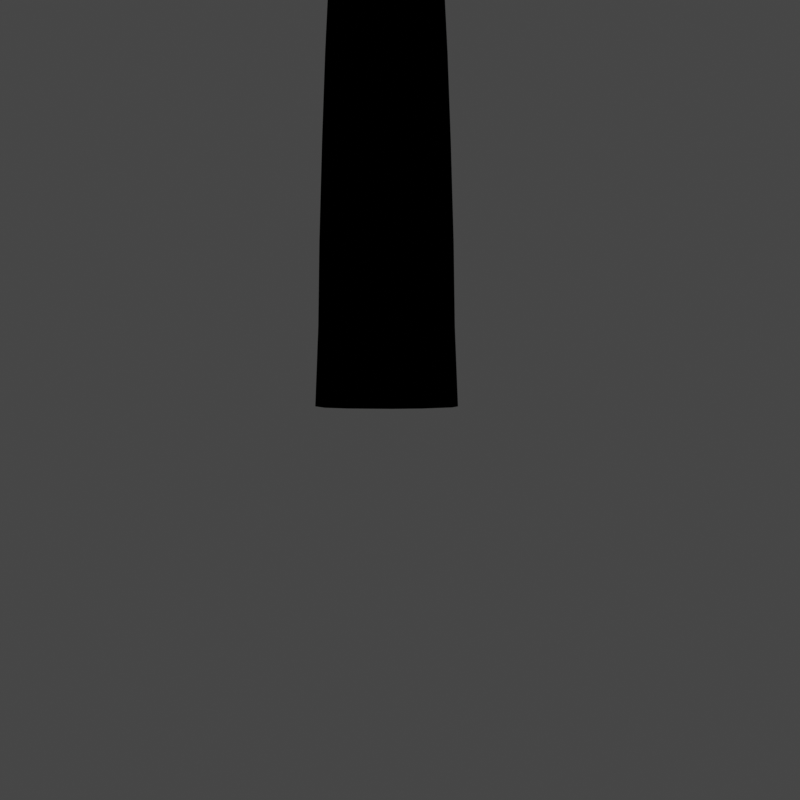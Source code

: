 # Source: box.blend  (saved by Blender 4.0.36; exported with 4.5.12 LTS)
import bpy
from mathutils import Matrix  # noqa: F401  (used for matrix-valued properties, if any)

bpy.ops.wm.read_factory_settings(use_empty=True)
scene = bpy.context.scene
scene.name = 'Main'

# ---- collections
col_collection = bpy.data.collections.new('Collection'); scene.collection.children.link(col_collection)

# ---- images (referenced by path relative to the original .blend; pixels are not part of the script)
import os
ASSET_DIR = os.environ.get("B2B_ASSET_DIR", "")  # directory of the original .blend (textures are referenced by path, not embedded)
HERE = os.path.dirname(os.path.abspath(__file__))  # packed textures are extracted next to this script under _unpacked/

def load_image(name, relpath, width, height, colorspace="sRGB"):
    """Load a texture the original file referenced (path relative to the .blend, or extracted next to this script)."""
    p = next((c for c in (os.path.join(HERE, relpath), os.path.join(ASSET_DIR, relpath)) if relpath and os.path.exists(c)), "")
    if p:
        img = bpy.data.images.load(p, check_existing=True)
        img.name = name
    else:  # same state as the original file: an image datablock whose file is absent (Cycles renders it pink)
        img = bpy.data.images.new(name, width, height)
        img.source = "FILE"
        img.filepath = "//" + (relpath or name)
    img.colorspace_settings.name = colorspace
    return img
img_unit1m_i8_png = load_image('unit1m.i8.png', 'unit1m.i8.png', 1024, 1024, 'sRGB')
img_stone_ia4_png = load_image('stone.ia4.png', 'stone.ia4.png', 1024, 1024, 'sRGB')

# ---- materials (node trees are filled in below, after node groups)
mat_stonefloor_f3d = bpy.data.materials.new('StoneFloor_F3d')
mat_stonefloor_f3d.alpha_threshold = 0.2
mat_stonefloor_f3d.use_transparency_overlap = False
mat_stonefloor_f3d.show_transparent_back = False
mat_stonefloor_f3d.use_backface_culling = True
mat_stonefloor_f3d.preview_render_type = 'FLAT'

# ---- node groups
ng_fogblender_on = bpy.data.node_groups.new('FogBlender_On', 'ShaderNodeTree')
_N = ng_fogblender_on.nodes; _L = ng_fogblender_on.links
ng_calcfog = bpy.data.node_groups.new('CalcFog', 'ShaderNodeTree')
_N = ng_calcfog.nodes; _L = ng_calcfog.links
ng_3_point_lerp = bpy.data.node_groups.new('3 Point Lerp', 'ShaderNodeTree')
_N = ng_3_point_lerp.nodes; _L = ng_3_point_lerp.links
ng_cycle = bpy.data.node_groups.new('Cycle', 'ShaderNodeTree')
_N = ng_cycle.nodes; _L = ng_cycle.links
ng_f3dnoise_nonanimated = bpy.data.node_groups.new('F3DNoise_NonAnimated', 'ShaderNodeTree')
_N = ng_f3dnoise_nonanimated.nodes; _L = ng_f3dnoise_nonanimated.links
ng_uv = bpy.data.node_groups.new('UV', 'ShaderNodeTree')
_N = ng_uv.nodes; _L = ng_uv.links
ng_combinerinputs = bpy.data.node_groups.new('CombinerInputs', 'ShaderNodeTree')
_N = ng_combinerinputs.nodes; _L = ng_combinerinputs.links
ng_output_2cycle_opa = bpy.data.node_groups.new('OUTPUT_2CYCLE_OPA', 'ShaderNodeTree')
_N = ng_output_2cycle_opa.nodes; _L = ng_output_2cycle_opa.links
ng_is_i = bpy.data.node_groups.new('Is i', 'ShaderNodeTree')
_N = ng_is_i.nodes; _L = ng_is_i.links
ng_uv_basis_0 = bpy.data.node_groups.new('UV Basis 0', 'ShaderNodeTree')
_N = ng_uv_basis_0.nodes; _L = ng_uv_basis_0.links
ng_shdcol_v = bpy.data.node_groups.new('ShdCol_V', 'ShaderNodeTree')
_N = ng_shdcol_v.nodes; _L = ng_shdcol_v.links
ng_texturesettings_advanced = bpy.data.node_groups.new('TextureSettings_Advanced', 'ShaderNodeTree')
_N = ng_texturesettings_advanced.nodes; _L = ng_texturesettings_advanced.links
ng_is_not_i = bpy.data.node_groups.new('Is not i', 'ShaderNodeTree')
_N = ng_is_not_i.nodes; _L = ng_is_not_i.links
ng_sceneproperties = bpy.data.node_groups.new('SceneProperties', 'ShaderNodeTree')
_s = ng_sceneproperties.interface.new_socket(name='FogEnable', in_out='OUTPUT', socket_type='NodeSocketFloat')
_s = ng_sceneproperties.interface.new_socket(name='FogColor', in_out='OUTPUT', socket_type='NodeSocketColor')
_s = ng_sceneproperties.interface.new_socket(name='F3D_NearClip', in_out='OUTPUT', socket_type='NodeSocketFloat')
_s = ng_sceneproperties.interface.new_socket(name='F3D_FarClip', in_out='OUTPUT', socket_type='NodeSocketFloat')
_s = ng_sceneproperties.interface.new_socket(name='Blender_Game_Scale', in_out='OUTPUT', socket_type='NodeSocketFloat')
_s = ng_sceneproperties.interface.new_socket(name='FogNear', in_out='OUTPUT', socket_type='NodeSocketFloat')
_s = ng_sceneproperties.interface.new_socket(name='FogFar', in_out='OUTPUT', socket_type='NodeSocketFloat')
_s = ng_sceneproperties.interface.new_socket(name='ShadeColor', in_out='OUTPUT', socket_type='NodeSocketColor')
_s = ng_sceneproperties.interface.new_socket(name='AmbientColor', in_out='OUTPUT', socket_type='NodeSocketColor')
_s = ng_sceneproperties.interface.new_socket(name='LightDirection', in_out='OUTPUT', socket_type='NodeSocketVector')
_N = ng_sceneproperties.nodes; _L = ng_sceneproperties.links
n0 = _N.new('NodeGroupOutput'); n0.name = 'Group Output'; n0.location = (0, 0)
n0.inputs[0].default_value = 1.0
n0.inputs[1].default_value = (1.0, 1.0, 1.0, 1.0)
n0.inputs[2].default_value = 100.0
n0.inputs[3].default_value = 3e+04
n0.inputs[4].default_value = 10.0
n0.inputs[5].default_value = 985.0
n0.inputs[6].default_value = 1000.0
n0.inputs[7].default_value = (1.0, 1.0, 1.0, 1.0)
n0.inputs[8].default_value = (0.5, 0.5, 0.5, 1.0)
n0.inputs[9].default_value = (0.4082, -0.8165, 0.4082)
n0.is_active_output = True

# ---- material node trees
mat_stonefloor_f3d.use_nodes = True; mat_stonefloor_f3d.node_tree.nodes.clear()
_N = mat_stonefloor_f3d.node_tree.nodes; _L = mat_stonefloor_f3d.node_tree.links
n0 = _N.new('NodeReroute'); n0.name = 'Reroute.025'; n0.location = (-181, -415)
n0.width = 16
n1 = _N.new('NodeReroute'); n1.name = 'Reroute.021'; n1.location = (-182, -380)
n1.width = 16
n1.socket_idname = 'NodeSocketFloat'
n2 = _N.new('NodeReroute'); n2.name = 'Reroute.010'; n2.location = (745, 316)
n2.width = 16
n2.socket_idname = 'NodeSocketFloat'
n3 = _N.new('NodeReroute'); n3.name = 'Reroute.009'; n3.location = (769, 339)
n3.width = 16
n4 = _N.new('NodeReroute'); n4.name = 'Reroute.017'; n4.location = (815, -160)
n4.width = 16
n4.socket_idname = 'NodeSocketFloat'
n5 = _N.new('NodeReroute'); n5.name = 'Reroute.003'; n5.location = (746, -220)
n5.width = 16
n5.socket_idname = 'NodeSocketFloat'
n6 = _N.new('NodeReroute'); n6.name = 'Reroute.001'; n6.location = (815, 41)
n6.width = 16
n7 = _N.new('NodeReroute'); n7.name = 'Reroute.019'; n7.location = (791, -138)
n7.width = 16
n7.socket_idname = 'NodeSocketFloat'
n8 = _N.new('NodeReroute'); n8.name = 'GlobalFogColor'; n8.location = (768, -116)
n8.label = 'Global Fog Color'
n8.width = 16
n9 = _N.new('NodeReroute'); n9.name = 'Reroute.016'; n9.location = (815, -584)
n9.width = 16
n9.socket_idname = 'NodeSocketFloat'
n10 = _N.new('NodeReroute'); n10.name = 'Combined_C'; n10.location = (526, 84)
n10.label = 'Combined_C'
n10.width = 16
n11 = _N.new('NodeReroute'); n11.name = 'Combined_A'; n11.location = (526, -220)
n11.label = 'Combined_A'
n11.width = 16
n11.socket_idname = 'NodeSocketFloat'
n12 = _N.new('ShaderNodeGroup'); n12.name = 'FogBlender'; n12.location = (854, -6)
n12.node_tree = ng_fogblender_on
n13 = _N.new('NodeReroute'); n13.name = 'Reroute.043'; n13.location = (-193, 204)
n13.width = 16
n13.socket_idname = 'NodeSocketVector'
n14 = _N.new('NodeReroute'); n14.name = 'Reroute.042'; n14.location = (-216, 160)
n14.width = 16
n14.socket_idname = 'NodeSocketVector'
n15 = _N.new('NodeReroute'); n15.name = 'Reroute.011'; n15.location = (-168, 248)
n15.width = 16
n15.socket_idname = 'NodeSocketVector'
n16 = _N.new('NodeReroute'); n16.name = 'Reroute.038'; n16.location = (273, 438)
n16.width = 16
n17 = _N.new('NodeReroute'); n17.name = 'Reroute.037'; n17.location = (251, 416)
n17.width = 16
n17.socket_idname = 'NodeSocketFloat'
n18 = _N.new('NodeReroute'); n18.name = 'Reroute.006'; n18.location = (-80, 600)
n18.width = 16
n18.socket_idname = 'NodeSocketVector'
n19 = _N.new('NodeReroute'); n19.name = 'Reroute.026'; n19.location = (-100, 557)
n19.width = 16
n19.socket_idname = 'NodeSocketVector'
n20 = _N.new('NodeReroute'); n20.name = 'Reroute.027'; n20.location = (-120, 514)
n20.width = 16
n20.socket_idname = 'NodeSocketVector'
n21 = _N.new('NodeReroute'); n21.name = 'Reroute.035'; n21.location = (251, 665)
n21.width = 16
n21.socket_idname = 'NodeSocketFloat'
n22 = _N.new('NodeReroute'); n22.name = 'Reroute.036'; n22.location = (273, 686)
n22.width = 16
n23 = _N.new('NodeReroute'); n23.name = 'Reroute.028'; n23.location = (-267, 439)
n23.width = 16
n23.socket_idname = 'NodeSocketInt'
n24 = _N.new('NodeReroute'); n24.name = 'Reroute.048'; n24.location = (271, 285)
n24.width = 16
n25 = _N.new('NodeReroute'); n25.name = 'Reroute.046'; n25.location = (271, 334)
n25.width = 16
n26 = _N.new('NodeReroute'); n26.name = 'Reroute.047'; n26.location = (249, 264)
n26.width = 16
n26.socket_idname = 'NodeSocketFloat'
n27 = _N.new('NodeReroute'); n27.name = 'Reroute.045'; n27.location = (249, 312)
n27.width = 16
n27.socket_idname = 'NodeSocketFloat'
n28 = _N.new('NodeReroute'); n28.name = 'Reroute.039'; n28.location = (-267, 84)
n28.width = 16
n28.socket_idname = 'NodeSocketInt'
n29 = _N.new('NodeReroute'); n29.name = 'Reroute.052'; n29.location = (-241, 116)
n29.width = 16
n29.socket_idname = 'NodeSocketVector'
n30 = _N.new('NodeReroute'); n30.name = 'Reroute.005'; n30.location = (-168, 834)
n30.width = 16
n30.socket_idname = 'NodeSocketVector'
n31 = _N.new('NodeReroute'); n31.name = 'Reroute.041'; n31.location = (-193, 811)
n31.width = 16
n31.socket_idname = 'NodeSocketVector'
n32 = _N.new('NodeReroute'); n32.name = 'Reroute.040'; n32.location = (-216, 790)
n32.width = 16
n32.socket_idname = 'NodeSocketVector'
n33 = _N.new('NodeReroute'); n33.name = 'Reroute.012'; n33.location = (-267, 747)
n33.width = 16
n33.socket_idname = 'NodeSocketInt'
n34 = _N.new('NodeReroute'); n34.name = 'Reroute.051'; n34.location = (-241, 767)
n34.width = 16
n34.socket_idname = 'NodeSocketVector'
n35 = _N.new('NodeReroute'); n35.name = 'Reroute.013'; n35.location = (-80, 920)
n35.width = 16
n35.socket_idname = 'NodeSocketVector'
n36 = _N.new('NodeReroute'); n36.name = 'Reroute.002'; n36.location = (-100, 898)
n36.width = 16
n36.socket_idname = 'NodeSocketVector'
n37 = _N.new('NodeReroute'); n37.name = 'Reroute.022'; n37.location = (-120, 877)
n37.width = 16
n37.socket_idname = 'NodeSocketVector'
n38 = _N.new('NodeReroute'); n38.name = 'Reroute.049'; n38.location = (-144, 853)
n38.width = 16
n38.socket_idname = 'NodeSocketVector'
n39 = _N.new('NodeReroute'); n39.name = 'Reroute.060'; n39.location = (-314, 391)
n39.width = 16
n39.socket_idname = 'NodeSocketFloat'
n40 = _N.new('NodeReroute'); n40.name = 'Reroute.054'; n40.location = (-314, 701)
n40.width = 16
n40.socket_idname = 'NodeSocketFloat'
n41 = _N.new('NodeReroute'); n41.name = 'Reroute.053'; n41.location = (-292, 723)
n41.width = 16
n41.socket_idname = 'NodeSocketFloat'
n42 = _N.new('NodeReroute'); n42.name = 'Reroute.059'; n42.location = (-292, 414)
n42.width = 16
n42.socket_idname = 'NodeSocketFloat'
n43 = _N.new('NodeReroute'); n43.name = 'Reroute.055'; n43.location = (-337, 679)
n43.width = 16
n43.socket_idname = 'NodeSocketFloat'
n44 = _N.new('NodeReroute'); n44.name = 'Reroute.056'; n44.location = (-358, 657)
n44.width = 16
n44.socket_idname = 'NodeSocketFloat'
n45 = _N.new('NodeReroute'); n45.name = 'Reroute.058'; n45.location = (-337, 61)
n45.width = 16
n45.socket_idname = 'NodeSocketFloat'
n46 = _N.new('NodeReroute'); n46.name = 'Reroute.057'; n46.location = (-358, 39)
n46.width = 16
n46.socket_idname = 'NodeSocketFloat'
n47 = _N.new('NodeReroute'); n47.name = 'Reroute.050'; n47.location = (-144, 470)
n47.width = 16
n47.socket_idname = 'NodeSocketVector'
n48 = _N.new('NodeReroute'); n48.name = 'Reroute.014'; n48.location = (242, 63)
n48.width = 16
n48.socket_idname = 'NodeSocketFloat'
n49 = _N.new('NodeReroute'); n49.name = 'Reroute.008'; n49.location = (242, -327)
n49.width = 16
n49.socket_idname = 'NodeSocketFloat'
n50 = _N.new('ShaderNodeTexImage'); n50.name = 'Tex1_2'; n50.location = (-125, 213)
n50.label = 'Tex1 Sample 2'
n50.width = 140
n50.hide = True
n50.image = img_unit1m_i8_png
n50.interpolation = 'Closest'
n51 = _N.new('ShaderNodeTexImage'); n51.name = 'Tex1_3'; n51.location = (-125, 170)
n51.label = 'Tex1 Sample 3'
n51.width = 140
n51.hide = True
n51.image = img_unit1m_i8_png
n51.interpolation = 'Closest'
n52 = _N.new('ShaderNodeTexImage'); n52.name = 'Tex1_4'; n52.location = (-125, 126)
n52.label = 'Tex1 Sample 4'
n52.width = 140
n52.hide = True
n52.image = img_unit1m_i8_png
n52.interpolation = 'Closest'
n53 = _N.new('NodeReroute'); n53.name = 'Reroute.015'; n53.location = (242, -584)
n53.width = 16
n53.socket_idname = 'NodeSocketFloat'
n54 = _N.new('NodeReroute'); n54.name = 'ShadeColOut'; n54.location = (193, 130)
n54.label = 'Shade Out'
n54.width = 16
n55 = _N.new('NodeReroute'); n55.name = 'AmbientColOut'; n55.location = (217, 100)
n55.label = 'Ambient Out'
n55.width = 16
n56 = _N.new('ShaderNodeGroup'); n56.name = 'CalcFog'; n56.location = (42, -292)
n56.label = 'Calculate Fog'
n56.width = 166
n56.node_tree = ng_calcfog
n57 = _N.new('ShaderNodeOutputMaterial'); n57.name = 'Material Output F3D'; n57.location = (1381, 199)
n57.label = 'Material Output F3D'
n57.target = 'CYCLES'
n58 = _N.new('NodeReroute'); n58.name = 'Cycle C 2'; n58.location = (1044, 41)
n58.width = 16
n59 = _N.new('NodeReroute'); n59.name = 'Cycle 1 A'; n59.location = (745, 62)
n59.width = 16
n59.socket_idname = 'NodeSocketFloat'
n60 = _N.new('NodeReroute'); n60.name = 'Reroute.004'; n60.location = (769, 84)
n60.width = 16
n61 = _N.new('ShaderNodeGroup'); n61.name = '3 Point Lerp.001'; n61.location = (27, 369)
n61.label = '3 Point Lerp'
n61.node_tree = ng_3_point_lerp
n62 = _N.new('ShaderNodeGroup'); n62.name = 'Cycle_2'; n62.location = (583, 75)
n62.label = 'Cycle_2'
n62.node_tree = ng_cycle
n62.inputs[1].default_value = (0.0, 0.0, 0.0, 1.0)
n62.inputs[3].default_value = (0.0, 0.0, 0.0, 1.0)
n62.inputs[4].default_value = 0.0
n62.inputs[5].default_value = 0.0
n62.inputs[6].default_value = 0.0
n63 = _N.new('NodeReroute'); n63.name = 'Reroute.062'; n63.location = (271, -547)
n63.width = 16
n63.socket_idname = 'NodeSocketFloat'
n64 = _N.new('NodeReroute'); n64.name = 'Reroute.061'; n64.location = (271, -726)
n64.width = 16
n64.socket_idname = 'NodeSocketFloat'
n65 = _N.new('ShaderNodeGroup'); n65.name = 'F3DNoiseFactor'; n65.location = (17, -692)
n65.label = 'F3D Noise Factor'
n65.width = 217
n65.node_tree = ng_f3dnoise_nonanimated
n66 = _N.new('NodeReroute'); n66.name = 'Reroute.023'; n66.location = (768, -674)
n66.width = 16
n67 = _N.new('NodeReroute'); n67.name = 'Reroute.020'; n67.location = (791, -648)
n67.width = 16
n67.socket_idname = 'NodeSocketFloat'
n68 = _N.new('NodeReroute'); n68.name = 'Reroute.024'; n68.location = (-181, -674)
n68.width = 16
n69 = _N.new('NodeReroute'); n69.name = 'Reroute.018'; n69.location = (-182, -646)
n69.width = 16
n69.socket_idname = 'NodeSocketFloat'
n70 = _N.new('NodeReroute'); n70.name = 'Reroute.065'; n70.location = (267, 42)
n70.width = 16
n70.socket_idname = 'NodeSocketVector'
n71 = _N.new('NodeReroute'); n71.name = 'FogColor'; n71.location = (-244, -415)
n71.label = 'Fog Color'
n71.width = 16
n72 = _N.new('NodeReroute'); n72.name = 'FogEnable'; n72.location = (-244, -381)
n72.label = 'Enable Fog'
n72.width = 16
n72.socket_idname = 'NodeSocketFloat'
n73 = _N.new('NodeReroute'); n73.name = 'ShadeColor'; n73.location = (-244, -547)
n73.label = 'Shade Color'
n73.width = 16
n74 = _N.new('NodeReroute'); n74.name = 'AmbientColor'; n74.location = (-244, -581)
n74.label = 'Ambient Color'
n74.width = 16
n75 = _N.new('NodeReroute'); n75.name = 'LightDirection'; n75.location = (-244, -613)
n75.label = 'Light Direction'
n75.width = 16
n75.socket_idname = 'NodeSocketVector'
n76 = _N.new('NodeReroute'); n76.name = 'Reroute.033'; n76.location = (-20, -547)
n76.width = 16
n77 = _N.new('NodeReroute'); n77.name = 'Reroute.034'; n77.location = (-2, -581)
n77.width = 16
n78 = _N.new('NodeReroute'); n78.name = 'Reroute.030'; n78.location = (217, -253)
n78.width = 16
n79 = _N.new('NodeReroute'); n79.name = 'Reroute.029'; n79.location = (193, -235)
n79.width = 16
n80 = _N.new('NodeReroute'); n80.name = 'Reroute.031'; n80.location = (-20, -235)
n80.width = 16
n81 = _N.new('NodeReroute'); n81.name = 'Reroute.032'; n81.location = (-2, -253)
n81.width = 16
n82 = _N.new('NodeReroute'); n82.name = 'Reroute'; n82.location = (21, -613)
n82.width = 16
n82.socket_idname = 'NodeSocketVector'
n83 = _N.new('NodeReroute'); n83.name = 'Reroute.007'; n83.location = (21, -273)
n83.width = 16
n83.socket_idname = 'NodeSocketVector'
n84 = _N.new('NodeReroute'); n84.name = 'Reroute.064'; n84.location = (267, -273)
n84.width = 16
n84.socket_idname = 'NodeSocketVector'
n85 = _N.new('ShaderNodeGroup'); n85.name = 'UV'; n85.location = (-987, 408)
n85.width = 165
n85.node_tree = ng_uv
n86 = _N.new('ShaderNodeGroup'); n86.name = 'CombinerInputs'; n86.location = (296, 3)
n86.node_tree = ng_combinerinputs
n86.inputs[0].default_value = (0.0, 0.0, 0.0, 1.0)
n86.inputs[1].default_value = 1.0
n86.inputs[2].default_value = (0.9999, 1.0, 1.0, 1.0)
n86.inputs[3].default_value = 1.0
n86.inputs[4].default_value = (0.5, 0.5, 0.5, 1.0)
n86.inputs[5].default_value = (0.0, 0.0, 0.0, 1.0)
n86.inputs[6].default_value = 0.0
n86.inputs[7].default_value = 0.0
n86.inputs[8].default_value = 0.4471
n86.inputs[9].default_value = 0.1647
n87 = _N.new('ShaderNodeGroup'); n87.name = 'OUTPUT'; n87.location = (1116, 175)
n87.width = 219
n87.node_tree = ng_output_2cycle_opa
n88 = _N.new('ShaderNodeGroup'); n88.name = '3 Point Lerp'; n88.location = (88, 722)
n88.label = '3 Point Lerp'
n88.node_tree = ng_3_point_lerp
n89 = _N.new('ShaderNodeGroup'); n89.name = 'Tex1_I'; n89.location = (295, 396)
n89.label = 'Tex1_I'
n89.node_tree = ng_is_i
n90 = _N.new('ShaderNodeTexImage'); n90.name = 'Tex0_4'; n90.location = (-63, 479)
n90.label = 'Tex0 Sample 4'
n90.width = 140
n90.hide = True
n90.image = img_stone_ia4_png
n90.interpolation = 'Closest'
n91 = _N.new('ShaderNodeTexImage'); n91.name = 'Tex0_3'; n91.location = (-63, 524)
n91.label = 'Tex0 Sample 3'
n91.width = 140
n91.hide = True
n91.image = img_stone_ia4_png
n91.interpolation = 'Closest'
n92 = _N.new('ShaderNodeTexImage'); n92.name = 'Tex0_2'; n92.location = (-62, 567)
n92.label = 'Tex0 Sample 2'
n92.width = 140
n92.hide = True
n92.image = img_stone_ia4_png
n92.interpolation = 'Closest'
n93 = _N.new('ShaderNodeTexImage'); n93.name = 'Tex0_1'; n93.location = (-61, 610)
n93.label = 'Tex0'
n93.width = 140
n93.hide = True
n93.image = img_stone_ia4_png
n93.interpolation = 'Closest'
n94 = _N.new('ShaderNodeGroup'); n94.name = 'UV Basis'; n94.location = (-787, 638)
n94.width = 164
n94.node_tree = ng_uv_basis_0
n94.inputs[1].default_value = 64
n94.inputs[2].default_value = 64
n94.inputs[3].default_value = 32
n94.inputs[4].default_value = 32
n94.inputs[5].default_value = 1.0
n94.inputs[6].default_value = 1.0
n94.inputs[7].default_value = 1
n95 = _N.new('ShaderNodeGroup'); n95.name = 'Shade Color'; n95.location = (296, 241)
n95.label = 'Shade Color'
n95.width = 139
n95.node_tree = ng_shdcol_v
n95.inputs[2].default_value = 1
n96 = _N.new('ShaderNodeGroup'); n96.name = 'TextureSettings'; n96.location = (-575, 956)
n96.width = 189
n96.node_tree = ng_texturesettings_advanced
n96.inputs[4].default_value = 0.0
n96.inputs[9].default_value = 0.0
n96.inputs[10].default_value = 0
n96.inputs[11].default_value = 6
n96.inputs[12].default_value = 0.0
n96.inputs[13].default_value = 63.0
n96.inputs[14].default_value = 0
n96.inputs[15].default_value = 5
n96.inputs[16].default_value = 0.0
n96.inputs[17].default_value = 63.0
n96.inputs[18].default_value = 0.0
n96.inputs[19].default_value = 0
n96.inputs[20].default_value = 0.0
n96.inputs[21].default_value = 31.0
n96.inputs[22].default_value = 5
n96.inputs[23].default_value = 0
n96.inputs[24].default_value = 0.0
n96.inputs[25].default_value = 31.0
n96.inputs[26].default_value = 5
n96.inputs[27].default_value = 0.0
n96.inputs[28].default_value = 0
n96.inputs[29].default_value = 0
n96.inputs[30].default_value = 0
n96.inputs[31].default_value = 1
n96.inputs[32].default_value = 0.0
n96.inputs[33].default_value = 0
n96.inputs[34].default_value = 0
n96.inputs[35].default_value = 0
n96.inputs[36].default_value = 0
n96.inputs[37].default_value = 0.0
n96.inputs[38].default_value = 1
n97 = _N.new('ShaderNodeTexImage'); n97.name = 'Tex1_1'; n97.location = (-124, 258)
n97.label = 'Tex1'
n97.width = 140
n97.hide = True
n97.image = img_unit1m_i8_png
n97.interpolation = 'Closest'
n98 = _N.new('ShaderNodeGroup'); n98.name = 'Cycle_1'; n98.location = (583, 374)
n98.label = 'Cycle_1'
n98.node_tree = ng_cycle
n98.inputs[1].default_value = (0.0, 0.0, 0.0, 1.0)
n98.inputs[3].default_value = (0.0, 0.0, 0.0, 1.0)
n98.inputs[4].default_value = 0.0
n98.inputs[5].default_value = 0.0
n98.inputs[6].default_value = 0.0
n99 = _N.new('ShaderNodeGroup'); n99.name = 'Tex0_I'; n99.location = (296, 549)
n99.label = 'Tex0_I'
n99.node_tree = ng_is_not_i
n100 = _N.new('ShaderNodeGroup'); n100.name = 'SceneProperties'; n100.location = (-420, -360)
n100.node_tree = ng_sceneproperties
n101 = _N.new('ShaderNodeOutputMaterial'); n101.name = 'Material Output'; n101.location = (0, 0)
n101.target = 'EEVEE'
n102 = _N.new('ShaderNodeMixShader'); n102.name = 'Mix Shader'; n102.location = (0, 0)
n102.label = 'Disable Shadow'
n102.hide = True
n103 = _N.new('ShaderNodeLightPath'); n103.name = 'Light Path'; n103.location = (0, 0)
n103.hide = True
n104 = _N.new('ShaderNodeBsdfTransparent'); n104.name = 'Transparent BSDF'; n104.location = (0, 0)
n104.hide = True
_L.new(n60.outputs[0], n10.inputs[0])
_L.new(n5.outputs[0], n11.inputs[0])
_L.new(n59.outputs[0], n5.inputs[0])
_L.new(n98.outputs[0], n3.inputs[0])
_L.new(n62.outputs[0], n6.inputs[0])
_L.new(n60.outputs[0], n87.inputs[0])
_L.new(n59.outputs[0], n87.inputs[1])
_L.new(n24.outputs[0], n89.inputs[0])
_L.new(n62.outputs[1], n87.inputs[3])
_L.new(n3.outputs[0], n60.inputs[0])
_L.new(n98.outputs[1], n2.inputs[0])
_L.new(n2.outputs[0], n59.inputs[0])
_L.new(n96.outputs[0], n35.inputs[0])
_L.new(n18.outputs[0], n93.inputs[0])
_L.new(n15.outputs[0], n97.inputs[0])
_L.new(n35.outputs[0], n18.inputs[0])
_L.new(n58.outputs[0], n87.inputs[2])
_L.new(n6.outputs[0], n12.inputs[0])
_L.new(n12.outputs[0], n58.inputs[0])
_L.new(n85.outputs[0], n94.inputs[0])
_L.new(n94.outputs[0], n96.inputs[0])
_L.new(n94.outputs[1], n96.inputs[1])
_L.new(n94.outputs[2], n96.inputs[2])
_L.new(n94.outputs[3], n96.inputs[3])
_L.new(n94.outputs[5], n96.inputs[5])
_L.new(n94.outputs[6], n96.inputs[6])
_L.new(n94.outputs[7], n96.inputs[7])
_L.new(n94.outputs[8], n96.inputs[8])
_L.new(n56.outputs[0], n49.inputs[0])
_L.new(n49.outputs[0], n48.inputs[0])
_L.new(n49.outputs[0], n53.inputs[0])
_L.new(n53.outputs[0], n9.inputs[0])
_L.new(n9.outputs[0], n4.inputs[0])
_L.new(n4.outputs[0], n12.inputs[3])
_L.new(n48.outputs[0], n95.inputs[3])
_L.new(n7.outputs[0], n12.inputs[2])
_L.new(n1.outputs[0], n69.inputs[0])
_L.new(n67.outputs[0], n7.inputs[0])
_L.new(n69.outputs[0], n67.inputs[0])
_L.new(n72.outputs[0], n1.inputs[0])
_L.new(n8.outputs[0], n12.inputs[1])
_L.new(n66.outputs[0], n8.inputs[0])
_L.new(n68.outputs[0], n66.inputs[0])
_L.new(n0.outputs[0], n68.inputs[0])
_L.new(n71.outputs[0], n0.inputs[0])
_L.new(n1.outputs[0], n56.inputs[0])
_L.new(n79.outputs[0], n54.inputs[0])
_L.new(n78.outputs[0], n55.inputs[0])
_L.new(n80.outputs[0], n79.inputs[0])
_L.new(n81.outputs[0], n78.inputs[0])
_L.new(n76.outputs[0], n80.inputs[0])
_L.new(n77.outputs[0], n81.inputs[0])
_L.new(n73.outputs[0], n76.inputs[0])
_L.new(n74.outputs[0], n77.inputs[0])
_L.new(n87.outputs[0], n57.inputs[0])
_L.new(n19.outputs[0], n92.inputs[0])
_L.new(n20.outputs[0], n91.inputs[0])
_L.new(n23.outputs[0], n88.inputs[8])
_L.new(n96.outputs[1], n36.inputs[0])
_L.new(n96.outputs[4], n30.inputs[0])
_L.new(n96.outputs[2], n37.inputs[0])
_L.new(n36.outputs[0], n19.inputs[0])
_L.new(n37.outputs[0], n20.inputs[0])
_L.new(n91.outputs[0], n88.inputs[4])
_L.new(n92.outputs[0], n88.inputs[2])
_L.new(n93.outputs[0], n88.inputs[0])
_L.new(n92.outputs[1], n88.inputs[3])
_L.new(n91.outputs[1], n88.inputs[5])
_L.new(n16.outputs[0], n99.inputs[0])
_L.new(n17.outputs[0], n99.inputs[1])
_L.new(n93.outputs[1], n88.inputs[1])
_L.new(n30.outputs[0], n15.inputs[0])
_L.new(n96.outputs[8], n33.inputs[0])
_L.new(n33.outputs[0], n23.inputs[0])
_L.new(n88.outputs[1], n21.inputs[0])
_L.new(n88.outputs[0], n22.inputs[0])
_L.new(n21.outputs[0], n17.inputs[0])
_L.new(n22.outputs[0], n16.inputs[0])
_L.new(n97.outputs[0], n61.inputs[0])
_L.new(n97.outputs[1], n61.inputs[1])
_L.new(n26.outputs[0], n89.inputs[1])
_L.new(n50.outputs[0], n61.inputs[2])
_L.new(n50.outputs[1], n61.inputs[3])
_L.new(n51.outputs[0], n61.inputs[4])
_L.new(n51.outputs[1], n61.inputs[5])
_L.new(n13.outputs[0], n50.inputs[0])
_L.new(n14.outputs[0], n51.inputs[0])
_L.new(n28.outputs[0], n61.inputs[8])
_L.new(n23.outputs[0], n28.inputs[0])
_L.new(n96.outputs[6], n32.inputs[0])
_L.new(n96.outputs[5], n31.inputs[0])
_L.new(n32.outputs[0], n14.inputs[0])
_L.new(n31.outputs[0], n13.inputs[0])
_L.new(n61.outputs[1], n27.inputs[0])
_L.new(n61.outputs[0], n25.inputs[0])
_L.new(n27.outputs[0], n26.inputs[0])
_L.new(n25.outputs[0], n24.inputs[0])
_L.new(n39.outputs[0], n88.inputs[10])
_L.new(n45.outputs[0], n61.inputs[9])
_L.new(n90.outputs[0], n88.inputs[6])
_L.new(n90.outputs[1], n88.inputs[7])
_L.new(n42.outputs[0], n88.inputs[9])
_L.new(n47.outputs[0], n90.inputs[0])
_L.new(n96.outputs[3], n38.inputs[0])
_L.new(n38.outputs[0], n47.inputs[0])
_L.new(n52.outputs[0], n61.inputs[6])
_L.new(n52.outputs[1], n61.inputs[7])
_L.new(n29.outputs[0], n52.inputs[0])
_L.new(n46.outputs[0], n61.inputs[10])
_L.new(n96.outputs[7], n34.inputs[0])
_L.new(n34.outputs[0], n29.inputs[0])
_L.new(n96.outputs[9], n41.inputs[0])
_L.new(n96.outputs[10], n40.inputs[0])
_L.new(n96.outputs[11], n43.inputs[0])
_L.new(n96.outputs[12], n44.inputs[0])
_L.new(n44.outputs[0], n46.inputs[0])
_L.new(n43.outputs[0], n45.inputs[0])
_L.new(n41.outputs[0], n42.inputs[0])
_L.new(n40.outputs[0], n39.inputs[0])
_L.new(n63.outputs[0], n86.inputs[10])
_L.new(n64.outputs[0], n63.inputs[0])
_L.new(n65.outputs[0], n64.inputs[0])
_L.new(n70.outputs[0], n95.inputs[4])
_L.new(n75.outputs[0], n82.inputs[0])
_L.new(n82.outputs[0], n83.inputs[0])
_L.new(n83.outputs[0], n84.inputs[0])
_L.new(n84.outputs[0], n70.inputs[0])
_L.new(n100.outputs[0], n72.inputs[0])
_L.new(n100.outputs[1], n71.inputs[0])
_L.new(n100.outputs[5], n56.inputs[4])
_L.new(n100.outputs[6], n56.inputs[5])
_L.new(n100.outputs[4], n56.inputs[3])
_L.new(n100.outputs[2], n56.inputs[1])
_L.new(n100.outputs[3], n56.inputs[2])
_L.new(n100.outputs[7], n73.inputs[0])
_L.new(n100.outputs[8], n74.inputs[0])
_L.new(n100.outputs[9], n75.inputs[0])
_L.new(n54.outputs[0], n95.inputs[0])
_L.new(n55.outputs[0], n95.inputs[1])
_L.new(n10.outputs[0], n62.inputs[0])
_L.new(n89.outputs[0], n62.inputs[2])
_L.new(n11.outputs[0], n62.inputs[7])
_L.new(n99.outputs[0], n98.inputs[0])
_L.new(n95.outputs[0], n98.inputs[2])
_L.new(n86.outputs[0], n98.inputs[7])
_L.new(n87.outputs[0], n102.inputs[1])
_L.new(n102.outputs[0], n101.inputs[0])
_L.new(n103.outputs[1], n102.inputs[0])
_L.new(n104.outputs[0], n102.inputs[2])
n57.is_active_output = True

# ---- world
world_world = bpy.data.worlds.new('World'); scene.world = world_world
world_world.use_nodes = True; world_world.node_tree.nodes.clear()
_N = world_world.node_tree.nodes; _L = world_world.node_tree.links
n0 = _N.new('ShaderNodeOutputWorld'); n0.name = 'World Output'; n0.location = (300, 300)
n1 = _N.new('ShaderNodeBackground'); n1.name = 'Background'; n1.location = (10, 300)
n1.inputs[0].default_value = (0.05088, 0.05088, 0.05088, 1.0)
_L.new(n1.outputs[0], n0.inputs[0])
n0.is_active_output = True
world_world.color = (0.05088, 0.05088, 0.05088)
world_world.use_sun_shadow = False
world_world.sun_shadow_jitter_overblur = 0.0

# ---- cameras
cam_camera = bpy.data.cameras.new('Camera')

# ---- meshes
me_circle = bpy.data.meshes.new('Circle')
me_circle.from_pydata([(-0.3717, 0.7039, 1.874), (-0.6492, 0.4605, 1.874), (-0.3819, 0.7156, 0.8693), (-0.6595, 0.4722, 0.8693), (-0.6855, 0.5019, -0.0803), (-0.408, 0.7453, -0.0803), (-0.3117, 0.6355, 7.775), (-0.5892, 0.3921, 7.775), (0.09191, 0.8447, -0.0803), (0.4414, 0.726, -0.0803), (0.3945, 0.5877, 7.775), (0.04495, 0.7064, 7.775), (0.7774, 0.3427, -0.0803), (0.8494, -0.01932, -0.0803), (0.7062, -0.04779, 7.775), (0.6342, 0.3142, 7.775), (0.6855, -0.5019, -0.0803), (0.408, -0.7453, -0.0803), (0.3117, -0.6355, 7.775), (0.5892, -0.3921, 7.775), (-0.09191, -0.8447, -0.0803), (-0.4414, -0.726, -0.0803), (-0.3945, -0.5877, 7.775), (-0.04495, -0.7064, 7.775), (-0.7774, -0.3427, -0.0803), (-0.8494, 0.01932, -0.0803), (-0.7062, 0.04779, 7.775), (-0.6342, -0.3142, 7.775), (-0.3482, 0.6772, 3.05), (-0.6258, 0.4338, 3.05), (-0.3216, 0.6468, 4.1), (-0.5992, 0.4035, 4.1), (-0.2952, 0.6167, 4.861), (-0.5728, 0.3733, 4.861), (-0.5733, 0.3739, 5.651), (-0.2958, 0.6173, 5.651), (-0.299, 0.6209, 6.414), (-0.5765, 0.3776, 6.414), (-0.3045, 0.6273, 7.091), (-0.5821, 0.3839, 7.091), (0.04146, 0.6961, 7.091), (0.391, 0.5774, 7.091), (0.03874, 0.6881, 6.414), (0.3883, 0.5694, 6.414), (0.03719, 0.6835, 5.651), (0.3867, 0.5648, 5.651), (0.3864, 0.564, 4.861), (0.03691, 0.6827, 4.861), (0.3993, 0.602, 4.1), (0.0498, 0.7207, 4.1), (0.4123, 0.6402, 3.05), (0.06278, 0.7589, 3.05), (0.4237, 0.6738, 1.874), (0.0742, 0.7925, 1.874), (0.07921, 0.8073, 0.8693), (0.4287, 0.6886, 0.8693), (0.6955, -0.04991, 7.091), (0.6235, 0.3121, 7.091), (0.6872, -0.05156, 6.414), (0.6152, 0.3105, 6.414), (0.6825, -0.0525, 5.651), (0.6105, 0.3095, 5.651), (0.6817, -0.05267, 4.861), (0.6097, 0.3094, 4.861), (0.721, -0.04485, 4.1), (0.649, 0.3172, 4.1), (0.7606, -0.03699, 3.05), (0.6886, 0.3251, 3.05), (0.7954, -0.03006, 1.874), (0.7234, 0.332, 1.874), (0.7387, 0.335, 0.8693), (0.8107, -0.02702, 0.8693), (0.3045, -0.6273, 7.091), (0.5821, -0.3839, 7.091), (0.299, -0.6209, 6.414), (0.5765, -0.3776, 6.414), (0.2958, -0.6173, 5.651), (0.5733, -0.3739, 5.651), (0.2952, -0.6167, 4.861), (0.5728, -0.3733, 4.861), (0.3216, -0.6468, 4.1), (0.5992, -0.4035, 4.1), (0.3482, -0.6772, 3.05), (0.6258, -0.4338, 3.05), (0.3717, -0.7039, 1.874), (0.6492, -0.4605, 1.874), (0.6595, -0.4722, 0.8693), (0.3819, -0.7156, 0.8693), (-0.391, -0.5774, 7.091), (-0.04146, -0.6961, 7.091), (-0.3883, -0.5694, 6.414), (-0.03874, -0.6881, 6.414), (-0.3867, -0.5648, 5.651), (-0.03719, -0.6835, 5.651), (-0.3864, -0.564, 4.861), (-0.03691, -0.6827, 4.861), (-0.3993, -0.602, 4.1), (-0.0498, -0.7207, 4.1), (-0.4123, -0.6402, 3.05), (-0.06278, -0.7589, 3.05), (-0.4237, -0.6738, 1.874), (-0.0742, -0.7925, 1.874), (-0.07921, -0.8073, 0.8693), (-0.4287, -0.6886, 0.8693), (-0.6955, 0.04991, 7.091), (-0.6235, -0.3121, 7.091), (-0.6872, 0.05156, 6.414), (-0.6152, -0.3105, 6.414), (-0.6825, 0.0525, 5.651), (-0.6105, -0.3095, 5.651), (-0.6817, 0.05267, 4.861), (-0.6097, -0.3094, 4.861), (-0.721, 0.04485, 4.1), (-0.649, -0.3172, 4.1), (-0.7606, 0.03699, 3.05), (-0.6886, -0.3251, 3.05), (-0.7954, 0.03006, 1.874), (-0.7234, -0.332, 1.874), (-0.7387, -0.335, 0.8693), (-0.8107, 0.02702, 0.8693)], [], [(32, 35, 44, 47), (104, 26, 7, 39), (103, 100, 117, 118), (30, 32, 47, 49), (13, 71, 86, 16), (43, 41, 57, 59), (2, 0, 53, 54), (17, 87, 102, 20), (36, 38, 40, 42), (116, 114, 29, 1), (21, 103, 118, 24), (38, 6, 11, 40), (4, 5, 8, 9, 12, 13, 16, 17, 20, 21, 24, 25), (28, 30, 49, 51), (88, 22, 27, 105), (35, 36, 42, 44), (9, 55, 70, 12), (10, 11, 6, 7, 26, 27, 22, 23, 18, 19, 14, 15), (100, 98, 115, 117), (98, 96, 113, 115), (96, 94, 111, 113), (94, 92, 109, 111), (92, 90, 107, 109), (72, 18, 23, 89), (90, 88, 105, 107), (87, 84, 101, 102), (84, 82, 99, 101), (82, 80, 97, 99), (80, 78, 95, 97), (78, 76, 93, 95), (76, 74, 91, 93), (56, 14, 19, 73), (74, 72, 89, 91), (71, 68, 85, 86), (68, 66, 83, 85), (66, 64, 81, 83), (64, 62, 79, 81), (62, 60, 77, 79), (60, 58, 75, 77), (41, 10, 15, 57), (58, 56, 73, 75), (55, 52, 69, 70), (52, 50, 67, 69), (50, 48, 65, 67), (48, 46, 63, 65), (46, 45, 61, 63), (45, 43, 59, 61), (25, 119, 3, 4), (5, 2, 54, 8), (119, 116, 1, 3), (114, 112, 31, 29), (112, 110, 33, 31), (110, 108, 34, 33), (108, 106, 37, 34), (106, 104, 39, 37), (45, 46, 47, 44), (43, 45, 44, 42), (33, 34, 35, 32), (31, 33, 32, 30), (39, 7, 6, 38), (55, 9, 8, 54), (41, 43, 42, 40), (29, 31, 30, 28), (71, 13, 12, 70), (10, 41, 40, 11), (1, 29, 28, 0), (87, 17, 16, 86), (37, 39, 38, 36), (3, 1, 0, 2), (103, 21, 20, 102), (34, 37, 36, 35), (4, 3, 2, 5), (119, 25, 24, 118), (46, 48, 49, 47), (48, 50, 51, 49), (50, 52, 53, 51), (52, 55, 54, 53), (14, 56, 57, 15), (56, 58, 59, 57), (58, 60, 61, 59), (60, 62, 63, 61), (62, 64, 65, 63), (64, 66, 67, 65), (66, 68, 69, 67), (68, 71, 70, 69), (18, 72, 73, 19), (72, 74, 75, 73), (74, 76, 77, 75), (76, 78, 79, 77), (78, 80, 81, 79), (80, 82, 83, 81), (82, 84, 85, 83), (84, 87, 86, 85), (22, 88, 89, 23), (88, 90, 91, 89), (90, 92, 93, 91), (92, 94, 95, 93), (94, 96, 97, 95), (96, 98, 99, 97), (98, 100, 101, 99), (100, 103, 102, 101), (26, 104, 105, 27), (104, 106, 107, 105), (106, 108, 109, 107), (108, 110, 111, 109), (110, 112, 113, 111), (112, 114, 115, 113), (114, 116, 117, 115), (116, 119, 118, 117), (0, 28, 51, 53)])
me_circle.polygons.foreach_set('use_smooth', [True] * 110)
_uv = me_circle.uv_layers.new(name='UVMap')
_uv.uv.foreach_set('vector', [-0.6238, 1.013, -0.6135, 1.42, -0.8405, 1.422, -0.8523, 1.019, -0.1343, 2.156, -0.1346, 2.501, -0.3739, 2.5, -0.3686, 2.155, 0.3811, -1.021, 0.3762, -0.5137, 0.078, -0.5127, 0.06753, -1.02, -0.6384, 0.6226, -0.6238, 1.013, -0.8523, 1.019, -0.8879, 0.6332, 1.545, -1.471, 1.499, -0.9926, 1.186, -1.005, 1.211, -1.486, 1.771, 1.818, 1.775, 2.155, 1.545, 2.157, 1.545, 1.817, -0.7366, -0.9995, -0.704, -0.4931, -1.002, -0.4792, -1.048, -0.9847, 0.9674, -1.494, 0.9405, -1.013, 0.6271, -1.019, 0.6322, -1.5, -0.6117, 1.81, -0.6136, 2.154, -0.8473, 2.152, -0.8409, 1.809, -0.1642, -0.5092, -0.1508, 0.07985, -0.426, 0.08645, -0.4621, -0.5018, 0.3892, -1.502, 0.3811, -1.021, 0.06753, -1.02, 0.05405, -1.501, -0.6136, 2.154, -0.617, 2.499, -0.8566, 2.496, -0.8473, 2.152, 0.2778, 0.1372, 0.2788, 0.1309, 0.2833, 0.1243, 0.2903, 0.1219, 0.299, 0.1257, 0.3024, 0.1315, 0.303, 0.1382, 0.3, 0.1435, 0.2959, 0.1482, 0.2909, 0.1494, 0.285, 0.1485, 0.2809, 0.1446, -0.6681, 0.09501, -0.6384, 0.6226, -0.8879, 0.6332, -0.9426, 0.108, 0.3456, 2.157, 0.3467, 2.502, 0.108, 2.502, 0.1111, 2.157, -0.6135, 1.42, -0.6117, 1.81, -0.8409, 1.809, -0.8405, 1.422, 2.122, -1.435, 2.052, -0.9596, 1.743, -0.9796, 1.788, -1.458, 0.7781, 9.863e-05, 0.817, 0.02255, 0.8391, 0.06085, 0.8391, 0.1057, 0.817, 0.144, 0.7781, 0.1665, 0.7338, 0.1665, 0.695, 0.144, 0.6729, 0.1057, 0.6729, 0.06085, 0.695, 0.02255, 0.7338, 9.862e-05, 0.3762, -0.5137, 0.3675, 0.07593, 0.0919, 0.07664, 0.078, -0.5127, 0.3675, 0.07593, 0.3579, 0.6078, 0.1048, 0.6081, 0.0919, 0.07664, 0.3579, 0.6078, 0.3488, 1.004, 0.1149, 1.003, 0.1048, 0.6081, 0.3488, 1.004, 0.3468, 1.418, 0.1158, 1.417, 0.1149, 1.003, 0.3468, 1.418, 0.3455, 1.812, 0.1139, 1.811, 0.1158, 1.417, 0.8247, 2.158, 0.827, 2.502, 0.5887, 2.502, 0.5907, 2.158, 0.3455, 1.812, 0.3456, 2.157, 0.1111, 2.157, 0.1139, 1.811, 0.9405, -1.013, 0.9166, -0.5061, 0.6185, -0.5116, 0.6271, -1.019, 0.9166, -0.5061, 0.8862, 0.08297, 0.6105, 0.07786, 0.6185, -0.5116, 0.8862, 0.08297, 0.8578, 0.614, 0.6048, 0.6097, 0.6105, 0.07786, 0.8578, 0.614, 0.8374, 1.009, 0.6039, 1.006, 0.6048, 0.6097, 0.8374, 1.009, 0.8281, 1.421, 0.5978, 1.419, 0.6039, 1.006, 0.8281, 1.421, 0.8244, 1.814, 0.5936, 1.813, 0.5978, 1.419, 1.302, 2.158, 1.306, 2.5, 1.069, 2.501, 1.069, 2.158, 0.8244, 1.814, 0.8247, 2.158, 0.5907, 2.158, 0.5936, 1.813, 1.499, -0.9926, 1.457, -0.487, 1.159, -0.499, 1.186, -1.005, 1.457, -0.487, 1.404, 0.1012, 1.129, 0.09007, 1.159, -0.499, 1.404, 0.1012, 1.355, 0.6302, 1.104, 0.6209, 1.129, 0.09007, 1.355, 0.6302, 1.322, 1.021, 1.091, 1.014, 1.104, 0.6209, 1.322, 1.021, 1.306, 1.427, 1.078, 1.424, 1.091, 1.014, 1.306, 1.427, 1.301, 1.816, 1.071, 1.815, 1.078, 1.424, 1.775, 2.155, 1.785, 2.496, 1.548, 2.499, 1.545, 2.157, 1.301, 1.816, 1.302, 2.158, 1.069, 2.158, 1.071, 1.815, 2.052, -0.9596, 1.996, -0.4569, 1.698, -0.4748, 1.743, -0.9796, 1.996, -0.4569, 1.922, 0.1314, 1.647, 0.1138, 1.698, -0.4748, 1.922, 0.1314, 1.849, 0.658, 1.599, 0.6421, 1.647, 0.1138, 1.849, 0.658, 1.796, 1.04, 1.571, 1.03, 1.599, 0.6421, 1.796, 1.04, 1.776, 1.436, 1.552, 1.432, 1.571, 1.03, 1.776, 1.436, 1.771, 1.818, 1.545, 1.817, 1.552, 1.432, -0.1888, -1.497, -0.1783, -1.017, -0.4913, -1.008, -0.5241, -1.489, -0.767, -1.479, -0.7366, -0.9995, -1.048, -0.9847, -1.102, -1.462, -0.1783, -1.017, -0.1642, -0.5092, -0.4621, -0.5018, -0.4913, -1.008, -0.1508, 0.07985, -0.1416, 0.6106, -0.3936, 0.6156, -0.426, 0.08645, -0.1416, 0.6106, -0.1397, 1.005, -0.3723, 1.008, -0.3936, 0.6156, -0.1397, 1.005, -0.1351, 1.417, -0.365, 1.418, -0.3723, 1.008, -0.1351, 1.417, -0.1341, 1.811, -0.365, 1.811, -0.365, 1.418, -0.1341, 1.811, -0.1343, 2.156, -0.3686, 2.155, -0.365, 1.811, -1.085, 1.424, -1.097, 1.027, -0.8523, 1.019, -0.8405, 1.422, -1.085, 1.808, -1.085, 1.424, -0.8405, 1.422, -0.8409, 1.809, -0.3723, 1.008, -0.365, 1.418, -0.6135, 1.42, -0.6238, 1.013, -0.3936, 0.6156, -0.3723, 1.008, -0.6238, 1.013, -0.6384, 0.6226, -0.3686, 2.155, -0.3739, 2.5, -0.617, 2.499, -0.6136, 2.154, -1.291, -0.97, -1.344, -1.447, -1.102, -1.462, -1.048, -0.9847, -1.091, 2.149, -1.085, 1.808, -0.8409, 1.809, -0.8473, 2.152, -0.426, 0.08645, -0.3936, 0.6156, -0.6384, 0.6226, -0.6681, 0.09501, 1.499, -0.9926, 1.545, -1.471, 1.788, -1.458, 1.743, -0.9796, -1.1, 2.493, -1.091, 2.149, -0.8473, 2.152, -0.8566, 2.496, -0.4621, -0.5018, -0.426, 0.08645, -0.6681, 0.09501, -0.704, -0.4931, 0.9405, -1.013, 0.9674, -1.494, 1.211, -1.486, 1.186, -1.005, -0.365, 1.811, -0.3686, 2.155, -0.6136, 2.154, -0.6117, 1.81, -0.4913, -1.008, -0.4621, -0.5018, -0.704, -0.4931, -0.7366, -0.9995, 0.3811, -1.021, 0.3892, -1.502, 0.6322, -1.5, 0.6271, -1.019, -0.365, 1.418, -0.365, 1.811, -0.6117, 1.81, -0.6135, 1.42, -0.5241, -1.489, -0.4913, -1.008, -0.7366, -0.9995, -0.767, -1.479, -0.1783, -1.017, -0.1888, -1.497, 0.05405, -1.501, 0.06753, -1.02, -1.097, 1.027, -1.13, 0.6466, -0.8879, 0.6332, -0.8523, 1.019, -1.13, 0.6466, -1.184, 0.1225, -0.9426, 0.108, -0.8879, 0.6332, -1.184, 0.1225, -1.244, -0.4656, -1.002, -0.4792, -0.9426, 0.108, -1.244, -0.4656, -1.291, -0.97, -1.048, -0.9847, -1.002, -0.4792, 1.306, 2.5, 1.302, 2.158, 1.545, 2.157, 1.548, 2.499, 1.302, 2.158, 1.301, 1.816, 1.545, 1.817, 1.545, 2.157, 1.301, 1.816, 1.306, 1.427, 1.552, 1.432, 1.545, 1.817, 1.306, 1.427, 1.322, 1.021, 1.571, 1.03, 1.552, 1.432, 1.322, 1.021, 1.355, 0.6302, 1.599, 0.6421, 1.571, 1.03, 1.355, 0.6302, 1.404, 0.1012, 1.647, 0.1138, 1.599, 0.6421, 1.404, 0.1012, 1.457, -0.487, 1.698, -0.4748, 1.647, 0.1138, 1.457, -0.487, 1.499, -0.9926, 1.743, -0.9796, 1.698, -0.4748, 0.827, 2.502, 0.8247, 2.158, 1.069, 2.158, 1.069, 2.501, 0.8247, 2.158, 0.8244, 1.814, 1.071, 1.815, 1.069, 2.158, 0.8244, 1.814, 0.8281, 1.421, 1.078, 1.424, 1.071, 1.815, 0.8281, 1.421, 0.8374, 1.009, 1.091, 1.014, 1.078, 1.424, 0.8374, 1.009, 0.8578, 0.614, 1.104, 0.6209, 1.091, 1.014, 0.8578, 0.614, 0.8862, 0.08297, 1.129, 0.09007, 1.104, 0.6209, 0.8862, 0.08297, 0.9166, -0.5061, 1.159, -0.499, 1.129, 0.09007, 0.9166, -0.5061, 0.9405, -1.013, 1.186, -1.005, 1.159, -0.499, 0.3467, 2.502, 0.3456, 2.157, 0.5907, 2.158, 0.5887, 2.502, 0.3456, 2.157, 0.3455, 1.812, 0.5936, 1.813, 0.5907, 2.158, 0.3455, 1.812, 0.3468, 1.418, 0.5978, 1.419, 0.5936, 1.813, 0.3468, 1.418, 0.3488, 1.004, 0.6039, 1.006, 0.5978, 1.419, 0.3488, 1.004, 0.3579, 0.6078, 0.6048, 0.6097, 0.6039, 1.006, 0.3579, 0.6078, 0.3675, 0.07593, 0.6105, 0.07786, 0.6048, 0.6097, 0.3675, 0.07593, 0.3762, -0.5137, 0.6185, -0.5116, 0.6105, 0.07786, 0.3762, -0.5137, 0.3811, -1.021, 0.6271, -1.019, 0.6185, -0.5116, -0.1346, 2.501, -0.1343, 2.156, 0.1111, 2.157, 0.108, 2.502, -0.1343, 2.156, -0.1341, 1.811, 0.1139, 1.811, 0.1111, 2.157, -0.1341, 1.811, -0.1351, 1.417, 0.1158, 1.417, 0.1139, 1.811, -0.1351, 1.417, -0.1397, 1.005, 0.1149, 1.003, 0.1158, 1.417, -0.1397, 1.005, -0.1416, 0.6106, 0.1048, 0.6081, 0.1149, 1.003, -0.1416, 0.6106, -0.1508, 0.07985, 0.0919, 0.07664, 0.1048, 0.6081, -0.1508, 0.07985, -0.1642, -0.5092, 0.078, -0.5127, 0.0919, 0.07664, -0.1642, -0.5092, -0.1783, -1.017, 0.06753, -1.02, 0.078, -0.5127, -0.704, -0.4931, -0.6681, 0.09501, -0.9426, 0.108, -1.002, -0.4792])
_ca = me_circle.color_attributes.new('Col', 'FLOAT_COLOR', 'CORNER')
_ca.data.foreach_set('color', [0.1213, 0.3932, 0.1744, 1.0, 0.1102, 0.3949, 0.2122, 1.0, 0.1137, 0.3962, 0.2192, 1.0, 0.1215, 0.3934, 0.1755, 1.0, 0.07126, 0.2333, 0.3879, 1.0, 0.05667, 0.215, 0.3926, 1.0, 0.05476, 0.2132, 0.3929, 1.0, 0.06705, 0.2241, 0.391, 1.0, 0.1319, 0.03452, 0.01524, 1.0, 0.3934, 0.1706, 0.05952, 1.0, 0.3931, 0.1661, 0.05393, 1.0, 0.1616, 0.04133, 0.01783, 1.0, 0.1882, 0.3927, 0.1193, 1.0, 0.1213, 0.3932, 0.1744, 1.0, 0.1215, 0.3934, 0.1755, 1.0, 0.1946, 0.3929, 0.1185, 1.0, 0.06886, 0.01701, 0.009937, 1.0, 0.1285, 0.03183, 0.01468, 1.0, 0.1444, 0.03559, 0.01605, 1.0, 0.0754, 0.0186, 0.0104, 1.0, 0.0571, 0.2322, 0.3846, 1.0, 0.05351, 0.2126, 0.3929, 1.0, 0.0533, 0.2123, 0.393, 1.0, 0.05835, 0.2339, 0.384, 1.0, 0.2353, 0.05869, 0.02453, 1.0, 0.3932, 0.1359, 0.0452, 1.0, 0.3932, 0.1324, 0.04466, 1.0, 0.2081, 0.05207, 0.02197, 1.0, 0.07852, 0.0194, 0.01067, 1.0, 0.1437, 0.03591, 0.01605, 1.0, 0.1263, 0.03283, 0.01468, 1.0, 0.07943, 0.01973, 0.01087, 1.0, 0.08095, 0.2604, 0.3749, 1.0, 0.06153, 0.217, 0.3928, 1.0, 0.05661, 0.2144, 0.3928, 1.0, 0.06574, 0.2423, 0.3811, 1.0, 0.393, 0.1576, 0.0499, 1.0, 0.3885, 0.2491, 0.08083, 1.0, 0.3867, 0.2647, 0.0926, 1.0, 0.3931, 0.144, 0.04687, 1.0, 0.08529, 0.02123, 0.0114, 1.0, 0.1319, 0.03452, 0.01524, 1.0, 0.1616, 0.04133, 0.01783, 1.0, 0.09841, 0.02448, 0.0125, 1.0, 0.06153, 0.217, 0.3928, 1.0, 0.05417, 0.2124, 0.3931, 1.0, 0.05508, 0.2128, 0.3932, 1.0, 0.05661, 0.2144, 0.3928, 1.0, 0.09238, 0.02298, 0.0118, 1.0, 0.08673, 0.02156, 0.01128, 1.0, 0.08134, 0.02016, 0.01084, 1.0, 0.07614, 0.01884, 0.01045, 1.0, 0.06908, 0.01708, 0.009952, 1.0, 0.06886, 0.01701, 0.009937, 1.0, 0.0754, 0.0186, 0.0104, 1.0, 0.07852, 0.0194, 0.01067, 1.0, 0.07943, 0.01973, 0.01087, 1.0, 0.08529, 0.02123, 0.0114, 1.0, 0.09841, 0.02448, 0.0125, 1.0, 0.1005, 0.025, 0.01261, 1.0, 0.3862, 0.2803, 0.1078, 1.0, 0.1882, 0.3927, 0.1193, 1.0, 0.1946, 0.3929, 0.1185, 1.0, 0.3872, 0.2955, 0.1261, 1.0, 0.1089, 0.2702, 0.3837, 1.0, 0.09429, 0.2451, 0.391, 1.0, 0.07128, 0.2268, 0.3919, 1.0, 0.08702, 0.2506, 0.3852, 1.0, 0.1102, 0.3949, 0.2122, 1.0, 0.08095, 0.2604, 0.3749, 1.0, 0.06574, 0.2423, 0.3811, 1.0, 0.1137, 0.3962, 0.2192, 1.0, 0.07614, 0.01884, 0.01045, 1.0, 0.1781, 0.04456, 0.01921, 1.0, 0.139, 0.03462, 0.01566, 1.0, 0.06908, 0.01708, 0.009952, 1.0, 0.05496, 0.2127, 0.3932, 1.0, 0.05508, 0.2128, 0.3932, 1.0, 0.05417, 0.2124, 0.3931, 1.0, 0.05476, 0.2132, 0.3929, 1.0, 0.05667, 0.215, 0.3926, 1.0, 0.07128, 0.2268, 0.3919, 1.0, 0.09429, 0.2451, 0.391, 1.0, 0.09365, 0.2446, 0.3911, 1.0, 0.06956, 0.2255, 0.3921, 1.0, 0.05483, 0.2137, 0.3928, 1.0, 0.05378, 0.2126, 0.393, 1.0, 0.05383, 0.2123, 0.3931, 1.0, 0.3934, 0.1706, 0.05952, 1.0, 0.3899, 0.2519, 0.08206, 1.0, 0.3896, 0.2448, 0.07728, 1.0, 0.3931, 0.1661, 0.05393, 1.0, 0.3899, 0.2519, 0.08206, 1.0, 0.1865, 0.3912, 0.1312, 1.0, 0.1844, 0.3918, 0.1279, 1.0, 0.3896, 0.2448, 0.07728, 1.0, 0.1865, 0.3912, 0.1312, 1.0, 0.1288, 0.3932, 0.1723, 1.0, 0.13, 0.3932, 0.1703, 1.0, 0.1844, 0.3918, 0.1279, 1.0, 0.1288, 0.3932, 0.1723, 1.0, 0.1377, 0.3991, 0.2034, 1.0, 0.1326, 0.397, 0.1966, 1.0, 0.13, 0.3932, 0.1703, 1.0, 0.1377, 0.3991, 0.2034, 1.0, 0.1119, 0.3763, 0.2996, 1.0, 0.1069, 0.3554, 0.3167, 1.0, 0.1326, 0.397, 0.1966, 1.0, 0.07733, 0.2387, 0.3882, 1.0, 0.06956, 0.2255, 0.3921, 1.0, 0.09365, 0.2446, 0.3911, 1.0, 0.1053, 0.2658, 0.3849, 1.0, 0.1119, 0.3763, 0.2996, 1.0, 0.1089, 0.2702, 0.3837, 1.0, 0.08702, 0.2506, 0.3852, 1.0, 0.1069, 0.3554, 0.3167, 1.0, 0.1437, 0.03591, 0.01605, 1.0, 0.3933, 0.1592, 0.05268, 1.0, 0.3935, 0.1684, 0.05912, 1.0, 0.1263, 0.03283, 0.01468, 1.0, 0.3933, 0.1592, 0.05268, 1.0, 0.3952, 0.2796, 0.1174, 1.0, 0.3918, 0.2636, 0.09557, 1.0, 0.3935, 0.1684, 0.05912, 1.0, 0.3952, 0.2796, 0.1174, 1.0, 0.2156, 0.3936, 0.1493, 1.0, 0.1977, 0.3918, 0.1389, 1.0, 0.3918, 0.2636, 0.09557, 1.0, 0.2156, 0.3936, 0.1493, 1.0, 0.1235, 0.3937, 0.1779, 1.0, 0.1263, 0.3934, 0.1752, 1.0, 0.1977, 0.3918, 0.1389, 1.0, 0.1235, 0.3937, 0.1779, 1.0, 0.1269, 0.3998, 0.2251, 1.0, 0.1355, 0.4002, 0.2144, 1.0, 0.1263, 0.3934, 0.1752, 1.0, 0.1269, 0.3998, 0.2251, 1.0, 0.08973, 0.3659, 0.2998, 1.0, 0.1053, 0.3803, 0.2932, 1.0, 0.1355, 0.4002, 0.2144, 1.0, 0.05517, 0.2149, 0.3923, 1.0, 0.05378, 0.2126, 0.393, 1.0, 0.05483, 0.2137, 0.3928, 1.0, 0.05847, 0.2196, 0.391, 1.0, 0.08973, 0.3659, 0.2998, 1.0, 0.07733, 0.2387, 0.3882, 1.0, 0.1053, 0.2658, 0.3849, 1.0, 0.1053, 0.3803, 0.2932, 1.0, 0.1285, 0.03183, 0.01468, 1.0, 0.3933, 0.1391, 0.04848, 1.0, 0.3933, 0.1498, 0.04928, 1.0, 0.1444, 0.03559, 0.01605, 1.0, 0.3933, 0.1391, 0.04848, 1.0, 0.3813, 0.3319, 0.1458, 1.0, 0.3917, 0.3026, 0.1343, 1.0, 0.3933, 0.1498, 0.04928, 1.0, 0.3813, 0.3319, 0.1458, 1.0, 0.2052, 0.3938, 0.131, 1.0, 0.2183, 0.3944, 0.1465, 1.0, 0.3917, 0.3026, 0.1343, 1.0, 0.2052, 0.3938, 0.131, 1.0, 0.122, 0.3937, 0.1775, 1.0, 0.1218, 0.3938, 0.1787, 1.0, 0.2183, 0.3944, 0.1465, 1.0, 0.122, 0.3937, 0.1775, 1.0, 0.1113, 0.3956, 0.232, 1.0, 0.1176, 0.398, 0.2319, 1.0, 0.1218, 0.3938, 0.1787, 1.0, 0.1113, 0.3956, 0.232, 1.0, 0.06492, 0.2687, 0.3616, 1.0, 0.07428, 0.3232, 0.326, 1.0, 0.1176, 0.398, 0.2319, 1.0, 0.05351, 0.2126, 0.3929, 1.0, 0.05496, 0.2127, 0.3932, 1.0, 0.05383, 0.2123, 0.3931, 1.0, 0.0533, 0.2123, 0.393, 1.0, 0.06492, 0.2687, 0.3616, 1.0, 0.05517, 0.2149, 0.3923, 1.0, 0.05847, 0.2196, 0.391, 1.0, 0.07428, 0.3232, 0.326, 1.0, 0.1781, 0.04456, 0.01921, 1.0, 0.3932, 0.1315, 0.0453, 1.0, 0.3933, 0.1333, 0.04721, 1.0, 0.139, 0.03462, 0.01566, 1.0, 0.3932, 0.1315, 0.0453, 1.0, 0.3848, 0.3142, 0.1395, 1.0, 0.379, 0.3358, 0.1476, 1.0, 0.3933, 0.1333, 0.04721, 1.0, 0.3848, 0.3142, 0.1395, 1.0, 0.1981, 0.3931, 0.1192, 1.0, 0.1979, 0.3934, 0.1212, 1.0, 0.379, 0.3358, 0.1476, 1.0, 0.1981, 0.3931, 0.1192, 1.0, 0.1217, 0.3935, 0.1763, 1.0, 0.1219, 0.3936, 0.1765, 1.0, 0.1979, 0.3934, 0.1212, 1.0, 0.1217, 0.3935, 0.1763, 1.0, 0.1135, 0.3962, 0.2259, 1.0, 0.1098, 0.3949, 0.2297, 1.0, 0.1219, 0.3936, 0.1765, 1.0, 0.1135, 0.3962, 0.2259, 1.0, 0.0571, 0.2322, 0.3846, 1.0, 0.05835, 0.2339, 0.384, 1.0, 0.1098, 0.3949, 0.2297, 1.0, 0.1005, 0.025, 0.01261, 1.0, 0.1924, 0.04852, 0.02059, 1.0, 0.2304, 0.05758, 0.0241, 1.0, 0.09238, 0.02298, 0.0118, 1.0, 0.08673, 0.02156, 0.01128, 1.0, 0.2353, 0.05869, 0.02453, 1.0, 0.2081, 0.05207, 0.02197, 1.0, 0.08134, 0.02016, 0.01084, 1.0, 0.1924, 0.04852, 0.02059, 1.0, 0.393, 0.1576, 0.0499, 1.0, 0.3931, 0.144, 0.04687, 1.0, 0.2304, 0.05758, 0.0241, 1.0, 0.3885, 0.2491, 0.08083, 1.0, 0.1836, 0.3923, 0.1244, 1.0, 0.1842, 0.3925, 0.1214, 1.0, 0.3867, 0.2647, 0.0926, 1.0, 0.1836, 0.3923, 0.1244, 1.0, 0.1281, 0.3932, 0.1704, 1.0, 0.1239, 0.3932, 0.1725, 1.0, 0.1842, 0.3925, 0.1214, 1.0, 0.1281, 0.3932, 0.1704, 1.0, 0.1235, 0.3953, 0.1967, 1.0, 0.114, 0.3945, 0.2035, 1.0, 0.1239, 0.3932, 0.1725, 1.0, 0.1235, 0.3953, 0.1967, 1.0, 0.1001, 0.3229, 0.3394, 1.0, 0.09408, 0.2912, 0.359, 1.0, 0.114, 0.3945, 0.2035, 1.0, 0.1001, 0.3229, 0.3394, 1.0, 0.07126, 0.2333, 0.3879, 1.0, 0.06705, 0.2241, 0.391, 1.0, 0.09408, 0.2912, 0.359, 1.0, 0.1135, 0.3962, 0.2259, 1.0, 0.1217, 0.3935, 0.1763, 1.0, 0.1215, 0.3935, 0.1761, 1.0, 0.1159, 0.397, 0.2235, 1.0, 0.0571, 0.2322, 0.3846, 1.0, 0.1135, 0.3962, 0.2259, 1.0, 0.1159, 0.397, 0.2235, 1.0, 0.05638, 0.2313, 0.3848, 1.0, 0.1239, 0.3932, 0.1725, 1.0, 0.114, 0.3945, 0.2035, 1.0, 0.108, 0.394, 0.2078, 1.0, 0.1213, 0.3931, 0.1738, 1.0, 0.1842, 0.3925, 0.1214, 1.0, 0.1239, 0.3932, 0.1725, 1.0, 0.1213, 0.3931, 0.1738, 1.0, 0.1842, 0.3927, 0.1202, 1.0, 0.06451, 0.2186, 0.3928, 1.0, 0.05366, 0.2122, 0.3931, 1.0, 0.05417, 0.2124, 0.3931, 1.0, 0.06153, 0.217, 0.3928, 1.0, 0.1781, 0.04456, 0.01921, 1.0, 0.07614, 0.01884, 0.01045, 1.0, 0.07963, 0.01971, 0.01071, 1.0, 0.1958, 0.04907, 0.02081, 1.0, 0.05351, 0.2126, 0.3929, 1.0, 0.0571, 0.2322, 0.3846, 1.0, 0.05633, 0.2311, 0.385, 1.0, 0.05364, 0.2128, 0.3928, 1.0, 0.3867, 0.2647, 0.0926, 1.0, 0.1842, 0.3925, 0.1214, 1.0, 0.1846, 0.3926, 0.1198, 1.0, 0.3849, 0.2731, 0.09867, 1.0, 0.1285, 0.03183, 0.01468, 1.0, 0.06886, 0.01701, 0.009937, 1.0, 0.06638, 0.01641, 0.009763, 1.0, 0.1213, 0.03012, 0.01405, 1.0, 0.05561, 0.213, 0.3932, 1.0, 0.05363, 0.2128, 0.3929, 1.0, 0.05661, 0.2144, 0.3928, 1.0, 0.05508, 0.2128, 0.3932, 1.0, 0.3931, 0.144, 0.04687, 1.0, 0.3867, 0.2647, 0.0926, 1.0, 0.3857, 0.2726, 0.09859, 1.0, 0.3931, 0.138, 0.04559, 1.0, 0.1437, 0.03591, 0.01605, 1.0, 0.07852, 0.0194, 0.01067, 1.0, 0.07848, 0.01935, 0.01062, 1.0, 0.1516, 0.0373, 0.01667, 1.0, 0.09408, 0.2912, 0.359, 1.0, 0.06705, 0.2241, 0.391, 1.0, 0.06456, 0.2187, 0.3927, 1.0, 0.09036, 0.2716, 0.371, 1.0, 0.2304, 0.05758, 0.0241, 1.0, 0.3931, 0.144, 0.04687, 1.0, 0.3932, 0.1376, 0.04545, 1.0, 0.2479, 0.06181, 0.02572, 1.0, 0.1319, 0.03452, 0.01524, 1.0, 0.08529, 0.02123, 0.0114, 1.0, 0.07999, 0.01992, 0.01096, 1.0, 0.1184, 0.03144, 0.01406, 1.0, 0.114, 0.3945, 0.2035, 1.0, 0.09408, 0.2912, 0.359, 1.0, 0.09037, 0.2717, 0.3709, 1.0, 0.108, 0.394, 0.2078, 1.0, 0.09238, 0.02298, 0.0118, 1.0, 0.2304, 0.05758, 0.0241, 1.0, 0.2476, 0.06169, 0.02568, 1.0, 0.08972, 0.02233, 0.01152, 1.0, 0.1924, 0.04852, 0.02059, 1.0, 0.1005, 0.025, 0.01261, 1.0, 0.1042, 0.02593, 0.01298, 1.0, 0.1751, 0.04442, 0.019, 1.0, 0.1217, 0.3935, 0.1763, 1.0, 0.1981, 0.3931, 0.1192, 1.0, 0.1976, 0.393, 0.1185, 1.0, 0.1215, 0.3935, 0.1761, 1.0, 0.1981, 0.3931, 0.1192, 1.0, 0.3848, 0.3142, 0.1395, 1.0, 0.387, 0.3035, 0.1353, 1.0, 0.1981, 0.393, 0.1181, 1.0, 0.3848, 0.3142, 0.1395, 1.0, 0.3932, 0.1315, 0.0453, 1.0, 0.3932, 0.1312, 0.04466, 1.0, 0.3877, 0.3032, 0.1353, 1.0, 0.3932, 0.1315, 0.0453, 1.0, 0.1781, 0.04456, 0.01921, 1.0, 0.1961, 0.0492, 0.02085, 1.0, 0.3932, 0.1307, 0.04441, 1.0, 0.05317, 0.212, 0.3931, 1.0, 0.05318, 0.2121, 0.3931, 1.0, 0.0533, 0.2123, 0.393, 1.0, 0.05383, 0.2123, 0.3931, 1.0, 0.05517, 0.2149, 0.3923, 1.0, 0.06492, 0.2687, 0.3616, 1.0, 0.05913, 0.235, 0.3837, 1.0, 0.05319, 0.2121, 0.3931, 1.0, 0.06492, 0.2687, 0.3616, 1.0, 0.1113, 0.3956, 0.232, 1.0, 0.1074, 0.3941, 0.2321, 1.0, 0.05917, 0.2351, 0.3835, 1.0, 0.1113, 0.3956, 0.232, 1.0, 0.122, 0.3937, 0.1775, 1.0, 0.1221, 0.3937, 0.1766, 1.0, 0.1074, 0.3941, 0.2321, 1.0, 0.122, 0.3937, 0.1775, 1.0, 0.2052, 0.3938, 0.131, 1.0, 0.1973, 0.3936, 0.1228, 1.0, 0.1221, 0.3937, 0.1766, 1.0, 0.2052, 0.3938, 0.131, 1.0, 0.3813, 0.3319, 0.1458, 1.0, 0.3754, 0.3469, 0.1516, 1.0, 0.1978, 0.3936, 0.1224, 1.0, 0.3813, 0.3319, 0.1458, 1.0, 0.3933, 0.1391, 0.04848, 1.0, 0.3933, 0.1347, 0.04838, 1.0, 0.3761, 0.3467, 0.1517, 1.0, 0.3933, 0.1391, 0.04848, 1.0, 0.1285, 0.03183, 0.01468, 1.0, 0.1218, 0.03029, 0.01411, 1.0, 0.3934, 0.1341, 0.0481, 1.0, 0.05545, 0.2143, 0.3926, 1.0, 0.06046, 0.2224, 0.3902, 1.0, 0.05847, 0.2196, 0.391, 1.0, 0.05483, 0.2137, 0.3928, 1.0, 0.07733, 0.2387, 0.3882, 1.0, 0.08973, 0.3659, 0.2998, 1.0, 0.08007, 0.357, 0.3039, 1.0, 0.0605, 0.2227, 0.3901, 1.0, 0.08973, 0.3659, 0.2998, 1.0, 0.1269, 0.3998, 0.2251, 1.0, 0.1215, 0.3995, 0.2318, 1.0, 0.08011, 0.357, 0.3039, 1.0, 0.1269, 0.3998, 0.2251, 1.0, 0.1235, 0.3937, 0.1779, 1.0, 0.1217, 0.3939, 0.1796, 1.0, 0.1215, 0.3995, 0.2318, 1.0, 0.1235, 0.3937, 0.1779, 1.0, 0.2156, 0.3936, 0.1493, 1.0, 0.2249, 0.3946, 0.1553, 1.0, 0.1217, 0.3939, 0.1796, 1.0, 0.2156, 0.3936, 0.1493, 1.0, 0.3952, 0.2796, 0.1174, 1.0, 0.3963, 0.2881, 0.1286, 1.0, 0.2257, 0.3946, 0.1551, 1.0, 0.3952, 0.2796, 0.1174, 1.0, 0.3933, 0.1592, 0.05268, 1.0, 0.3932, 0.1552, 0.04987, 1.0, 0.3969, 0.2877, 0.1285, 1.0, 0.3933, 0.1592, 0.05268, 1.0, 0.1437, 0.03591, 0.01605, 1.0, 0.152, 0.03749, 0.01673, 1.0, 0.3932, 0.1548, 0.04966, 1.0, 0.1078, 0.2559, 0.3905, 1.0, 0.1221, 0.2821, 0.3829, 1.0, 0.1053, 0.2658, 0.3849, 1.0, 0.09365, 0.2446, 0.3911, 1.0, 0.1089, 0.2702, 0.3837, 1.0, 0.1119, 0.3763, 0.2996, 1.0, 0.115, 0.3892, 0.2891, 1.0, 0.1221, 0.2823, 0.3827, 1.0, 0.1119, 0.3763, 0.2996, 1.0, 0.1377, 0.3991, 0.2034, 1.0, 0.1409, 0.4004, 0.2076, 1.0, 0.115, 0.3892, 0.289, 1.0, 0.1377, 0.3991, 0.2034, 1.0, 0.1288, 0.3932, 0.1723, 1.0, 0.128, 0.3932, 0.1735, 1.0, 0.1409, 0.4004, 0.2076, 1.0, 0.1288, 0.3932, 0.1723, 1.0, 0.1865, 0.3912, 0.1312, 1.0, 0.1872, 0.3908, 0.1333, 1.0, 0.128, 0.3932, 0.1735, 1.0, 0.1865, 0.3912, 0.1312, 1.0, 0.3899, 0.2519, 0.08206, 1.0, 0.3892, 0.256, 0.08468, 1.0, 0.1876, 0.3908, 0.133, 1.0, 0.3899, 0.2519, 0.08206, 1.0, 0.3934, 0.1706, 0.05952, 1.0, 0.3936, 0.1729, 0.0622, 1.0, 0.39, 0.2555, 0.08449, 1.0, 0.3934, 0.1706, 0.05952, 1.0, 0.1319, 0.03452, 0.01524, 1.0, 0.1189, 0.03167, 0.01414, 1.0, 0.3936, 0.1727, 0.06214, 1.0, 0.05784, 0.2161, 0.3924, 1.0, 0.0738, 0.2388, 0.3861, 1.0, 0.08702, 0.2506, 0.3852, 1.0, 0.07128, 0.2268, 0.3919, 1.0, 0.07126, 0.2333, 0.3879, 1.0, 0.1001, 0.3229, 0.3394, 1.0, 0.1038, 0.3426, 0.3273, 1.0, 0.07386, 0.239, 0.386, 1.0, 0.1001, 0.3229, 0.3394, 1.0, 0.1235, 0.3953, 0.1967, 1.0, 0.1294, 0.3957, 0.1924, 1.0, 0.1039, 0.3426, 0.3272, 1.0, 0.1235, 0.3953, 0.1967, 1.0, 0.1281, 0.3932, 0.1704, 1.0, 0.1308, 0.3932, 0.169, 1.0, 0.1294, 0.3957, 0.1924, 1.0, 0.1281, 0.3932, 0.1704, 1.0, 0.1836, 0.3923, 0.1244, 1.0, 0.1828, 0.3922, 0.1264, 1.0, 0.1308, 0.3932, 0.169, 1.0, 0.1836, 0.3923, 0.1244, 1.0, 0.3885, 0.2491, 0.08083, 1.0, 0.3886, 0.2418, 0.07505, 1.0, 0.1832, 0.3922, 0.126, 1.0, 0.3894, 0.2412, 0.07485, 1.0, 0.393, 0.1642, 0.05138, 1.0, 0.3931, 0.1661, 0.05393, 1.0, 0.3896, 0.2448, 0.07728, 1.0, 0.393, 0.1576, 0.0499, 1.0, 0.1924, 0.04852, 0.02059, 1.0, 0.1755, 0.04461, 0.01906, 1.0, 0.393, 0.164, 0.05132, 1.0, 0.3932, 0.1359, 0.0452, 1.0, 0.3862, 0.2803, 0.1078, 1.0, 0.3872, 0.2955, 0.1261, 1.0, 0.3932, 0.1324, 0.04466, 1.0])
_ca = me_circle.color_attributes.new('Alpha', 'FLOAT_COLOR', 'CORNER')
_ca.data.foreach_set('color', [1.0, 1.0, 1.0, 1.0, 1.0, 1.0, 1.0, 1.0, 1.0, 1.0, 1.0, 1.0, 1.0, 1.0, 1.0, 1.0, 1.0, 1.0, 1.0, 1.0, 1.0, 1.0, 1.0, 1.0, 1.0, 1.0, 1.0, 1.0, 1.0, 1.0, 1.0, 1.0, 1.0, 1.0, 1.0, 1.0, 1.0, 1.0, 1.0, 1.0, 1.0, 1.0, 1.0, 1.0, 1.0, 1.0, 1.0, 1.0, 1.0, 1.0, 1.0, 1.0, 1.0, 1.0, 1.0, 1.0, 1.0, 1.0, 1.0, 1.0, 1.0, 1.0, 1.0, 1.0, 1.0, 1.0, 1.0, 1.0, 1.0, 1.0, 1.0, 1.0, 1.0, 1.0, 1.0, 1.0, 1.0, 1.0, 1.0, 1.0, 1.0, 1.0, 1.0, 1.0, 1.0, 1.0, 1.0, 1.0, 1.0, 1.0, 1.0, 1.0, 1.0, 1.0, 1.0, 1.0, 1.0, 1.0, 1.0, 1.0, 1.0, 1.0, 1.0, 1.0, 1.0, 1.0, 1.0, 1.0, 1.0, 1.0, 1.0, 1.0, 1.0, 1.0, 1.0, 1.0, 1.0, 1.0, 1.0, 1.0, 1.0, 1.0, 1.0, 1.0, 1.0, 1.0, 1.0, 1.0, 1.0, 1.0, 1.0, 1.0, 1.0, 1.0, 1.0, 1.0, 1.0, 1.0, 1.0, 1.0, 1.0, 1.0, 1.0, 1.0, 1.0, 1.0, 1.0, 1.0, 1.0, 1.0, 1.0, 1.0, 1.0, 1.0, 1.0, 1.0, 1.0, 1.0, 1.0, 1.0, 1.0, 1.0, 1.0, 1.0, 1.0, 1.0, 1.0, 1.0, 1.0, 1.0, 1.0, 1.0, 1.0, 1.0, 1.0, 1.0, 1.0, 1.0, 1.0, 1.0, 1.0, 1.0, 1.0, 1.0, 1.0, 1.0, 1.0, 1.0, 1.0, 1.0, 1.0, 1.0, 1.0, 1.0, 1.0, 1.0, 1.0, 1.0, 1.0, 1.0, 1.0, 1.0, 1.0, 1.0, 1.0, 1.0, 1.0, 1.0, 1.0, 1.0, 1.0, 1.0, 1.0, 1.0, 1.0, 1.0, 1.0, 1.0, 1.0, 1.0, 1.0, 1.0, 1.0, 1.0, 1.0, 1.0, 1.0, 1.0, 1.0, 1.0, 1.0, 1.0, 1.0, 1.0, 1.0, 1.0, 1.0, 1.0, 1.0, 1.0, 1.0, 1.0, 1.0, 1.0, 1.0, 1.0, 1.0, 1.0, 1.0, 1.0, 1.0, 1.0, 1.0, 1.0, 1.0, 1.0, 1.0, 1.0, 1.0, 1.0, 1.0, 1.0, 1.0, 1.0, 1.0, 1.0, 1.0, 1.0, 1.0, 1.0, 1.0, 1.0, 1.0, 1.0, 1.0, 1.0, 1.0, 1.0, 1.0, 1.0, 1.0, 1.0, 1.0, 1.0, 1.0, 1.0, 1.0, 1.0, 1.0, 1.0, 1.0, 1.0, 1.0, 1.0, 1.0, 1.0, 1.0, 1.0, 1.0, 1.0, 1.0, 1.0, 1.0, 1.0, 1.0, 1.0, 1.0, 1.0, 1.0, 1.0, 1.0, 1.0, 1.0, 1.0, 1.0, 1.0, 1.0, 1.0, 1.0, 1.0, 1.0, 1.0, 1.0, 1.0, 1.0, 1.0, 1.0, 1.0, 1.0, 1.0, 1.0, 1.0, 1.0, 1.0, 1.0, 1.0, 1.0, 1.0, 1.0, 1.0, 1.0, 1.0, 1.0, 1.0, 1.0, 1.0, 1.0, 1.0, 1.0, 1.0, 1.0, 1.0, 1.0, 1.0, 1.0, 1.0, 1.0, 1.0, 1.0, 1.0, 1.0, 1.0, 1.0, 1.0, 1.0, 1.0, 1.0, 1.0, 1.0, 1.0, 1.0, 1.0, 1.0, 1.0, 1.0, 1.0, 1.0, 1.0, 1.0, 1.0, 1.0, 1.0, 1.0, 1.0, 1.0, 1.0, 1.0, 1.0, 1.0, 1.0, 1.0, 1.0, 1.0, 1.0, 1.0, 1.0, 1.0, 1.0, 1.0, 1.0, 1.0, 1.0, 1.0, 1.0, 1.0, 1.0, 1.0, 1.0, 1.0, 1.0, 1.0, 1.0, 1.0, 1.0, 1.0, 1.0, 1.0, 1.0, 1.0, 1.0, 1.0, 1.0, 1.0, 1.0, 1.0, 1.0, 1.0, 1.0, 1.0, 1.0, 1.0, 1.0, 1.0, 1.0, 1.0, 1.0, 1.0, 1.0, 1.0, 1.0, 1.0, 1.0, 1.0, 1.0, 1.0, 1.0, 1.0, 1.0, 1.0, 1.0, 1.0, 1.0, 1.0, 1.0, 1.0, 1.0, 1.0, 1.0, 1.0, 1.0, 1.0, 1.0, 1.0, 1.0, 1.0, 1.0, 1.0, 1.0, 1.0, 1.0, 1.0, 1.0, 1.0, 1.0, 1.0, 1.0, 1.0, 1.0, 1.0, 1.0, 1.0, 1.0, 1.0, 1.0, 1.0, 1.0, 1.0, 1.0, 1.0, 1.0, 1.0, 1.0, 1.0, 1.0, 1.0, 1.0, 1.0, 1.0, 1.0, 1.0, 1.0, 1.0, 1.0, 1.0, 1.0, 1.0, 1.0, 1.0, 1.0, 1.0, 1.0, 1.0, 1.0, 1.0, 1.0, 1.0, 1.0, 1.0, 1.0, 1.0, 1.0, 1.0, 1.0, 1.0, 1.0, 1.0, 1.0, 1.0, 1.0, 1.0, 1.0, 1.0, 1.0, 1.0, 1.0, 1.0, 1.0, 1.0, 1.0, 1.0, 1.0, 1.0, 1.0, 1.0, 1.0, 1.0, 1.0, 1.0, 1.0, 1.0, 1.0, 1.0, 1.0, 1.0, 1.0, 1.0, 1.0, 1.0, 1.0, 1.0, 1.0, 1.0, 1.0, 1.0, 1.0, 1.0, 1.0, 1.0, 1.0, 1.0, 1.0, 1.0, 1.0, 1.0, 1.0, 1.0, 1.0, 1.0, 1.0, 1.0, 1.0, 1.0, 1.0, 1.0, 1.0, 1.0, 1.0, 1.0, 1.0, 1.0, 1.0, 1.0, 1.0, 1.0, 1.0, 1.0, 1.0, 1.0, 1.0, 1.0, 1.0, 1.0, 1.0, 1.0, 1.0, 1.0, 1.0, 1.0, 1.0, 1.0, 1.0, 1.0, 1.0, 1.0, 1.0, 1.0, 1.0, 1.0, 1.0, 1.0, 1.0, 1.0, 1.0, 1.0, 1.0, 1.0, 1.0, 1.0, 1.0, 1.0, 1.0, 1.0, 1.0, 1.0, 1.0, 1.0, 1.0, 1.0, 1.0, 1.0, 1.0, 1.0, 1.0, 1.0, 1.0, 1.0, 1.0, 1.0, 1.0, 1.0, 1.0, 1.0, 1.0, 1.0, 1.0, 1.0, 1.0, 1.0, 1.0, 1.0, 1.0, 1.0, 1.0, 1.0, 1.0, 1.0, 1.0, 1.0, 1.0, 1.0, 1.0, 1.0, 1.0, 1.0, 1.0, 1.0, 1.0, 1.0, 1.0, 1.0, 1.0, 1.0, 1.0, 1.0, 1.0, 1.0, 1.0, 1.0, 1.0, 1.0, 1.0, 1.0, 1.0, 1.0, 1.0, 1.0, 1.0, 1.0, 1.0, 1.0, 1.0, 1.0, 1.0, 1.0, 1.0, 1.0, 1.0, 1.0, 1.0, 1.0, 1.0, 1.0, 1.0, 1.0, 1.0, 1.0, 1.0, 1.0, 1.0, 1.0, 1.0, 1.0, 1.0, 1.0, 1.0, 1.0, 1.0, 1.0, 1.0, 1.0, 1.0, 1.0, 1.0, 1.0, 1.0, 1.0, 1.0, 1.0, 1.0, 1.0, 1.0, 1.0, 1.0, 1.0, 1.0, 1.0, 1.0, 1.0, 1.0, 1.0, 1.0, 1.0, 1.0, 1.0, 1.0, 1.0, 1.0, 1.0, 1.0, 1.0, 1.0, 1.0, 1.0, 1.0, 1.0, 1.0, 1.0, 1.0, 1.0, 1.0, 1.0, 1.0, 1.0, 1.0, 1.0, 1.0, 1.0, 1.0, 1.0, 1.0, 1.0, 1.0, 1.0, 1.0, 1.0, 1.0, 1.0, 1.0, 1.0, 1.0, 1.0, 1.0, 1.0, 1.0, 1.0, 1.0, 1.0, 1.0, 1.0, 1.0, 1.0, 1.0, 1.0, 1.0, 1.0, 1.0, 1.0, 1.0, 1.0, 1.0, 1.0, 1.0, 1.0, 1.0, 1.0, 1.0, 1.0, 1.0, 1.0, 1.0, 1.0, 1.0, 1.0, 1.0, 1.0, 1.0, 1.0, 1.0, 1.0, 1.0, 1.0, 1.0, 1.0, 1.0, 1.0, 1.0, 1.0, 1.0, 1.0, 1.0, 1.0, 1.0, 1.0, 1.0, 1.0, 1.0, 1.0, 1.0, 1.0, 1.0, 1.0, 1.0, 1.0, 1.0, 1.0, 1.0, 1.0, 1.0, 1.0, 1.0, 1.0, 1.0, 1.0, 1.0, 1.0, 1.0, 1.0, 1.0, 1.0, 1.0, 1.0, 1.0, 1.0, 1.0, 1.0, 1.0, 1.0, 1.0, 1.0, 1.0, 1.0, 1.0, 1.0, 1.0, 1.0, 1.0, 1.0, 1.0, 1.0, 1.0, 1.0, 1.0, 1.0, 1.0, 1.0, 1.0, 1.0, 1.0, 1.0, 1.0, 1.0, 1.0, 1.0, 1.0, 1.0, 1.0, 1.0, 1.0, 1.0, 1.0, 1.0, 1.0, 1.0, 1.0, 1.0, 1.0, 1.0, 1.0, 1.0, 1.0, 1.0, 1.0, 1.0, 1.0, 1.0, 1.0, 1.0, 1.0, 1.0, 1.0, 1.0, 1.0, 1.0, 1.0, 1.0, 1.0, 1.0, 1.0, 1.0, 1.0, 1.0, 1.0, 1.0, 1.0, 1.0, 1.0, 1.0, 1.0, 1.0, 1.0, 1.0, 1.0, 1.0, 1.0, 1.0, 1.0, 1.0, 1.0, 1.0, 1.0, 1.0, 1.0, 1.0, 1.0, 1.0, 1.0, 1.0, 1.0, 1.0, 1.0, 1.0, 1.0, 1.0, 1.0, 1.0, 1.0, 1.0, 1.0, 1.0, 1.0, 1.0, 1.0, 1.0, 1.0, 1.0, 1.0, 1.0, 1.0, 1.0, 1.0, 1.0, 1.0, 1.0, 1.0, 1.0, 1.0, 1.0, 1.0, 1.0, 1.0, 1.0, 1.0, 1.0, 1.0, 1.0, 1.0, 1.0, 1.0, 1.0, 1.0, 1.0, 1.0, 1.0, 1.0, 1.0, 1.0, 1.0, 1.0, 1.0, 1.0, 1.0, 1.0, 1.0, 1.0, 1.0, 1.0, 1.0, 1.0, 1.0, 1.0, 1.0, 1.0, 1.0, 1.0, 1.0, 1.0, 1.0, 1.0, 1.0, 1.0, 1.0, 1.0, 1.0, 1.0, 1.0, 1.0, 1.0, 1.0, 1.0, 1.0, 1.0, 1.0, 1.0, 1.0, 1.0, 1.0, 1.0, 1.0, 1.0, 1.0, 1.0, 1.0, 1.0, 1.0, 1.0, 1.0, 1.0, 1.0, 1.0, 1.0, 1.0, 1.0, 1.0, 1.0, 1.0, 1.0, 1.0, 1.0, 1.0, 1.0, 1.0, 1.0, 1.0, 1.0, 1.0, 1.0, 1.0, 1.0, 1.0, 1.0, 1.0, 1.0, 1.0, 1.0, 1.0, 1.0, 1.0, 1.0, 1.0, 1.0, 1.0, 1.0, 1.0, 1.0, 1.0, 1.0, 1.0, 1.0, 1.0, 1.0, 1.0, 1.0, 1.0, 1.0, 1.0, 1.0, 1.0, 1.0, 1.0, 1.0, 1.0, 1.0, 1.0, 1.0, 1.0, 1.0, 1.0, 1.0, 1.0, 1.0, 1.0, 1.0, 1.0, 1.0, 1.0, 1.0, 1.0, 1.0, 1.0, 1.0, 1.0, 1.0, 1.0, 1.0, 1.0, 1.0, 1.0, 1.0, 1.0, 1.0, 1.0, 1.0, 1.0, 1.0, 1.0, 1.0, 1.0, 1.0, 1.0, 1.0, 1.0, 1.0, 1.0, 1.0, 1.0, 1.0, 1.0, 1.0, 1.0, 1.0, 1.0, 1.0, 1.0, 1.0, 1.0, 1.0, 1.0, 1.0, 1.0, 1.0, 1.0, 1.0, 1.0, 1.0, 1.0, 1.0, 1.0, 1.0, 1.0, 1.0, 1.0, 1.0, 1.0, 1.0, 1.0, 1.0, 1.0, 1.0, 1.0, 1.0, 1.0, 1.0, 1.0, 1.0, 1.0, 1.0, 1.0, 1.0, 1.0, 1.0, 1.0, 1.0, 1.0, 1.0, 1.0, 1.0, 1.0, 1.0, 1.0, 1.0, 1.0, 1.0, 1.0, 1.0, 1.0, 1.0, 1.0, 1.0, 1.0, 1.0, 1.0, 1.0, 1.0, 1.0, 1.0, 1.0, 1.0, 1.0, 1.0, 1.0, 1.0, 1.0, 1.0, 1.0, 1.0, 1.0, 1.0, 1.0, 1.0, 1.0, 1.0, 1.0, 1.0, 1.0, 1.0, 1.0, 1.0, 1.0, 1.0, 1.0, 1.0, 1.0, 1.0, 1.0, 1.0, 1.0, 1.0, 1.0, 1.0, 1.0, 1.0, 1.0, 1.0, 1.0, 1.0, 1.0, 1.0, 1.0, 1.0, 1.0, 1.0, 1.0, 1.0, 1.0, 1.0, 1.0, 1.0, 1.0, 1.0, 1.0, 1.0, 1.0, 1.0, 1.0, 1.0, 1.0, 1.0, 1.0, 1.0, 1.0, 1.0, 1.0, 1.0, 1.0, 1.0, 1.0, 1.0, 1.0, 1.0, 1.0, 1.0, 1.0, 1.0, 1.0, 1.0, 1.0, 1.0, 1.0, 1.0, 1.0, 1.0, 1.0, 1.0, 1.0, 1.0, 1.0, 1.0, 1.0, 1.0, 1.0, 1.0, 1.0, 1.0, 1.0, 1.0, 1.0, 1.0, 1.0, 1.0, 1.0, 1.0, 1.0, 1.0, 1.0, 1.0, 1.0, 1.0, 1.0, 1.0, 1.0, 1.0, 1.0, 1.0, 1.0, 1.0, 1.0, 1.0, 1.0, 1.0, 1.0, 1.0, 1.0, 1.0, 1.0, 1.0, 1.0, 1.0, 1.0, 1.0, 1.0, 1.0, 1.0, 1.0, 1.0, 1.0, 1.0, 1.0, 1.0, 1.0, 1.0, 1.0, 1.0, 1.0, 1.0, 1.0, 1.0, 1.0, 1.0, 1.0, 1.0, 1.0, 1.0, 1.0, 1.0, 1.0, 1.0, 1.0, 1.0, 1.0, 1.0, 1.0, 1.0, 1.0, 1.0, 1.0, 1.0, 1.0, 1.0, 1.0, 1.0, 1.0, 1.0, 1.0, 1.0, 1.0, 1.0, 1.0, 1.0, 1.0, 1.0, 1.0, 1.0, 1.0, 1.0, 1.0, 1.0, 1.0, 1.0, 1.0, 1.0, 1.0, 1.0, 1.0, 1.0, 1.0, 1.0, 1.0, 1.0, 1.0, 1.0, 1.0, 1.0, 1.0, 1.0, 1.0, 1.0, 1.0, 1.0, 1.0, 1.0, 1.0, 1.0, 1.0, 1.0, 1.0, 1.0, 1.0, 1.0, 1.0, 1.0, 1.0, 1.0, 1.0, 1.0, 1.0, 1.0, 1.0, 1.0, 1.0, 1.0, 1.0, 1.0, 1.0, 1.0, 1.0, 1.0, 1.0, 1.0, 1.0, 1.0, 1.0, 1.0, 1.0, 1.0, 1.0, 1.0, 1.0, 1.0, 1.0, 1.0, 1.0, 1.0, 1.0, 1.0, 1.0, 1.0, 1.0, 1.0, 1.0, 1.0, 1.0, 1.0, 1.0, 1.0, 1.0, 1.0, 1.0, 1.0, 1.0, 1.0, 1.0, 1.0, 1.0, 1.0, 1.0, 1.0, 1.0, 1.0, 1.0, 1.0, 1.0, 1.0, 1.0, 1.0, 1.0, 1.0, 1.0, 1.0, 1.0, 1.0, 1.0, 1.0, 1.0, 1.0, 1.0, 1.0, 1.0, 1.0, 1.0, 1.0, 1.0, 1.0, 1.0, 1.0, 1.0, 1.0, 1.0, 1.0, 1.0, 1.0, 1.0, 1.0, 1.0, 1.0, 1.0, 1.0, 1.0, 1.0, 1.0, 1.0, 1.0, 1.0, 1.0, 1.0, 1.0, 1.0, 1.0, 1.0, 1.0, 1.0, 1.0, 1.0, 1.0, 1.0, 1.0, 1.0, 1.0, 1.0, 1.0, 1.0, 1.0, 1.0, 1.0, 1.0, 1.0, 1.0, 1.0, 1.0, 1.0, 1.0, 1.0, 1.0, 1.0, 1.0, 1.0, 1.0, 1.0, 1.0, 1.0, 1.0, 1.0, 1.0, 1.0, 1.0, 1.0, 1.0, 1.0, 1.0, 1.0, 1.0, 1.0, 1.0, 1.0, 1.0, 1.0, 1.0, 1.0, 1.0, 1.0, 1.0, 1.0, 1.0, 1.0, 1.0, 1.0, 1.0, 1.0, 1.0, 1.0, 1.0, 1.0, 1.0, 1.0, 1.0, 1.0, 1.0, 1.0, 1.0, 1.0, 1.0, 1.0, 1.0, 1.0, 1.0, 1.0, 1.0, 1.0, 1.0, 1.0, 1.0, 1.0, 1.0, 1.0, 1.0, 1.0, 1.0, 1.0, 1.0, 1.0, 1.0, 1.0, 1.0, 1.0, 1.0, 1.0, 1.0, 1.0, 1.0, 1.0, 1.0, 1.0, 1.0, 1.0, 1.0, 1.0, 1.0, 1.0, 1.0, 1.0, 1.0, 1.0, 1.0, 1.0, 1.0, 1.0, 1.0, 1.0, 1.0, 1.0, 1.0, 1.0, 1.0, 1.0, 1.0, 1.0, 1.0, 1.0, 1.0, 1.0, 1.0, 1.0, 1.0, 1.0, 1.0, 1.0, 1.0, 1.0, 1.0, 1.0, 1.0, 1.0, 1.0, 1.0, 1.0, 1.0, 1.0, 1.0, 1.0, 1.0, 1.0, 1.0, 1.0, 1.0, 1.0, 1.0, 1.0, 1.0, 1.0, 1.0, 1.0, 1.0, 1.0, 1.0, 1.0, 1.0, 1.0, 1.0, 1.0, 1.0, 1.0, 1.0, 1.0, 1.0, 1.0, 1.0, 1.0, 1.0, 1.0, 1.0, 1.0, 1.0, 1.0, 1.0, 1.0, 1.0, 1.0, 1.0, 1.0, 1.0, 1.0, 1.0, 1.0, 1.0, 1.0, 1.0, 1.0, 1.0, 1.0, 1.0, 1.0, 1.0, 1.0, 1.0, 1.0, 1.0, 1.0, 1.0, 1.0, 1.0, 1.0, 1.0, 1.0, 1.0, 1.0, 1.0, 1.0, 1.0, 1.0, 1.0, 1.0, 1.0, 1.0, 1.0, 1.0, 1.0, 1.0, 1.0, 1.0, 1.0, 1.0, 1.0, 1.0, 1.0, 1.0, 1.0, 1.0, 1.0, 1.0, 1.0, 1.0, 1.0, 1.0, 1.0, 1.0, 1.0, 1.0, 1.0, 1.0, 1.0, 1.0, 1.0, 1.0, 1.0, 1.0])
me_circle.materials.append(mat_stonefloor_f3d)
me_circle.use_remesh_fix_poles = True
me_circle.use_remesh_preserve_attributes = False
me_circle.update()
arm_armature_001 = bpy.data.armatures.new('Armature.001')  # bones are not reproduced

# ---- objects
ob_ref_teeth = bpy.data.objects.new('Ref_Teeth', None)
ob_stonefloor_f3d = bpy.data.objects.new('StoneFloor_F3d', me_circle)
ob_camera = bpy.data.objects.new('Camera', cam_camera)
ob_armature = bpy.data.objects.new('Armature', arm_armature_001)

# ---- transforms, parenting, visibility, modifiers, constraints
ob_ref_teeth.location = (0.0, 0.0, 0.0)
ob_ref_teeth.rotation_euler = (0.0, 0.6283, 0.0)
ob_stonefloor_f3d.parent = ob_armature
ob_stonefloor_f3d.location = (0.0, 0.0, 0.0)
ob_stonefloor_f3d.visible_shadow = False
_vg = ob_stonefloor_f3d.vertex_groups.new(name='Bone')
for _i, _w in zip([0, 1, 2, 3, 4, 5, 8, 9, 12, 13, 16, 17, 20, 21, 24, 25, 52, 53, 54, 55, 68, 69, 70, 71, 84, 85, 86, 87, 100, 101, 102, 103, 116, 117, 118, 119], [0.104, 0.104, 0.8775, 0.8775, 0.9695, 0.9695, 0.9707, 0.9707, 0.9695, 0.9695, 0.9707, 0.9707, 0.9695, 0.9695, 0.9707, 0.9707, 0.104, 0.104, 0.8776, 0.8776, 0.104, 0.104, 0.8775, 0.8775, 0.104, 0.104, 0.8776, 0.8776, 0.104, 0.104, 0.8775, 0.8775, 0.104, 0.104, 0.8776, 0.8776]): _vg.add([_i], _w, 'REPLACE')
_vg = ob_stonefloor_f3d.vertex_groups.new(name='Bone.001')
for _i, _w in zip([0, 1, 2, 3, 4, 5, 8, 9, 12, 13, 16, 17, 20, 21, 24, 25, 28, 29, 50, 51, 52, 53, 54, 55, 66, 67, 68, 69, 70, 71, 82, 83, 84, 85, 86, 87, 98, 99, 100, 101, 102, 103, 114, 115, 116, 117, 118, 119], [0.8066, 0.8066, 0.1103, 0.1103, 0.004869, 0.004869, 0.002678, 0.002678, 0.004869, 0.004869, 0.002678, 0.002678, 0.004869, 0.004869, 0.002678, 0.002678, 0.06478, 0.06478, 0.06478, 0.06478, 0.8066, 0.8066, 0.1102, 0.1102, 0.06478, 0.06478, 0.8066, 0.8066, 0.1103, 0.1103, 0.06478, 0.06478, 0.8066, 0.8066, 0.1102, 0.1102, 0.06478, 0.06478, 0.8066, 0.8066, 0.1103, 0.1103, 0.06478, 0.06478, 0.8066, 0.8066, 0.1102, 0.1102]): _vg.add([_i], _w, 'REPLACE')
_vg = ob_stonefloor_f3d.vertex_groups.new(name='Bone.002')
for _i, _w in zip([0, 1, 28, 29, 30, 31, 48, 49, 50, 51, 52, 53, 64, 65, 66, 67, 68, 69, 80, 81, 82, 83, 84, 85, 96, 97, 98, 99, 100, 101, 112, 113, 114, 115, 116, 117], [0.08287, 0.08287, 0.8588, 0.8588, 0.06213, 0.06213, 0.06213, 0.06213, 0.8588, 0.8588, 0.08287, 0.08287, 0.06213, 0.06213, 0.8588, 0.8588, 0.08287, 0.08287, 0.06213, 0.06213, 0.8588, 0.8588, 0.08287, 0.08287, 0.06213, 0.06213, 0.8588, 0.8588, 0.08287, 0.08287, 0.06213, 0.06213, 0.8588, 0.8588, 0.08287, 0.08287]): _vg.add([_i], _w, 'REPLACE')
_vg = ob_stonefloor_f3d.vertex_groups.new(name='Bone.003')
for _i, _w in zip([28, 29, 30, 31, 32, 33, 46, 47, 48, 49, 50, 51, 62, 63, 64, 65, 66, 67, 78, 79, 80, 81, 82, 83, 94, 95, 96, 97, 98, 99, 110, 111, 112, 113, 114, 115], [0.06324, 0.06324, 0.866, 0.866, 0.06255, 0.06255, 0.06255, 0.06255, 0.866, 0.866, 0.06324, 0.06324, 0.06255, 0.06255, 0.866, 0.866, 0.06324, 0.06324, 0.06255, 0.06255, 0.866, 0.866, 0.06324, 0.06324, 0.06255, 0.06255, 0.866, 0.866, 0.06324, 0.06324, 0.06255, 0.06255, 0.866, 0.866, 0.06324, 0.06324]): _vg.add([_i], _w, 'REPLACE')
_vg = ob_stonefloor_f3d.vertex_groups.new(name='Bone.004')
for _i, _w in zip([30, 31, 32, 33, 34, 35, 44, 45, 46, 47, 48, 49, 60, 61, 62, 63, 64, 65, 76, 77, 78, 79, 80, 81, 92, 93, 94, 95, 96, 97, 108, 109, 110, 111, 112, 113], [0.06133, 0.06133, 0.8596, 0.8596, 0.07651, 0.07651, 0.07651, 0.07651, 0.8596, 0.8596, 0.06133, 0.06133, 0.07651, 0.07651, 0.8596, 0.8596, 0.06133, 0.06133, 0.07651, 0.07651, 0.8596, 0.8596, 0.06133, 0.06133, 0.07651, 0.07651, 0.8596, 0.8596, 0.06133, 0.06133, 0.07651, 0.07651, 0.8596, 0.8596, 0.06133, 0.06133]): _vg.add([_i], _w, 'REPLACE')
_vg = ob_stonefloor_f3d.vertex_groups.new(name='Bone.005')
for _i, _w in zip([32, 33, 34, 35, 36, 37, 42, 43, 44, 45, 46, 47, 58, 59, 60, 61, 62, 63, 74, 75, 76, 77, 78, 79, 90, 91, 92, 93, 94, 95, 106, 107, 108, 109, 110, 111], [0.06631, 0.06631, 0.8342, 0.8342, 0.07708, 0.07708, 0.07708, 0.07708, 0.8342, 0.8342, 0.06631, 0.06631, 0.07708, 0.07708, 0.8342, 0.8342, 0.06631, 0.06631, 0.07708, 0.07708, 0.8342, 0.8342, 0.06631, 0.06631, 0.07708, 0.07708, 0.8342, 0.8342, 0.06631, 0.06631, 0.07708, 0.07708, 0.8342, 0.8342, 0.06631, 0.06631]): _vg.add([_i], _w, 'REPLACE')
_vg = ob_stonefloor_f3d.vertex_groups.new(name='Bone.006')
for _i, _w in zip([34, 35, 36, 37, 38, 39, 40, 41, 42, 43, 44, 45, 56, 57, 58, 59, 60, 61, 72, 73, 74, 75, 76, 77, 88, 89, 90, 91, 92, 93, 104, 105, 106, 107, 108, 109], [0.07556, 0.07556, 0.8306, 0.8306, 0.07885, 0.07885, 0.07893, 0.07893, 0.8306, 0.8306, 0.07556, 0.07556, 0.07885, 0.07885, 0.8306, 0.8306, 0.07556, 0.07556, 0.07893, 0.07893, 0.8306, 0.8306, 0.07556, 0.07556, 0.07885, 0.07885, 0.8306, 0.8306, 0.07556, 0.07556, 0.07893, 0.07893, 0.8306, 0.8306, 0.07556, 0.07556]): _vg.add([_i], _w, 'REPLACE')
_vg = ob_stonefloor_f3d.vertex_groups.new(name='Bone.007')
for _i, _w in zip([6, 7, 10, 11, 14, 15, 18, 19, 22, 23, 26, 27, 36, 37, 38, 39, 40, 41, 42, 43, 56, 57, 58, 59, 72, 73, 74, 75, 88, 89, 90, 91, 104, 105, 106, 107], [0.9788, 0.9788, 0.9777, 0.9777, 0.9788, 0.9788, 0.9777, 0.9777, 0.9788, 0.9788, 0.9777, 0.9777, 0.08467, 0.08467, 0.9131, 0.9131, 0.913, 0.913, 0.08467, 0.08467, 0.9131, 0.9131, 0.08467, 0.08467, 0.913, 0.913, 0.08467, 0.08467, 0.9131, 0.9131, 0.08467, 0.08467, 0.913, 0.913, 0.08467, 0.08467]): _vg.add([_i], _w, 'REPLACE')
_m = ob_stonefloor_f3d.modifiers.new('Armature', 'ARMATURE')
_m = ob_stonefloor_f3d.modifiers.new('Armature.001', 'ARMATURE')
_m.object = ob_armature
ob_camera.location = (5.616, -11.97, 0.363)
ob_camera.rotation_euler = (1.543, -3.533e-07, 0.4266)
ob_armature.location = (0.0, 0.0, 0.0)
ob_armature.show_in_front = True

# ---- collection membership
col_collection.objects.link(ob_ref_teeth)
col_collection.objects.link(ob_stonefloor_f3d)
col_collection.objects.link(ob_camera)
col_collection.objects.link(ob_armature)

# ---- scene / render settings (as saved in the file)
scene.camera = ob_camera
scene.frame_start = 1; scene.frame_end = 200; scene.frame_set(118)
scene.render.engine = 'BLENDER_EEVEE_NEXT'
scene.render.resolution_x = 128
scene.render.resolution_y = 128
scene.render.fps = 30
scene.render.film_transparent = True
scene.cycles.sampling_pattern = 'TABULATED_SOBOL'
scene.cycles.use_light_tree = False
scene.view_settings.view_transform = 'Filmic'
bpy.context.view_layer.update()

# ---- added for rendering (the .blend has no usable light): sun
light_auto_sun = bpy.data.lights.new('AutoSun', 'SUN')
light_auto_sun.energy = 3.0
light_auto_sun.angle = 0.0523599
ob_auto_sun = bpy.data.objects.new('AutoSun', light_auto_sun)
scene.collection.objects.link(ob_auto_sun)
ob_auto_sun.rotation_euler = (0.872665, 0.174533, 0.523599)
bpy.context.view_layer.update()
